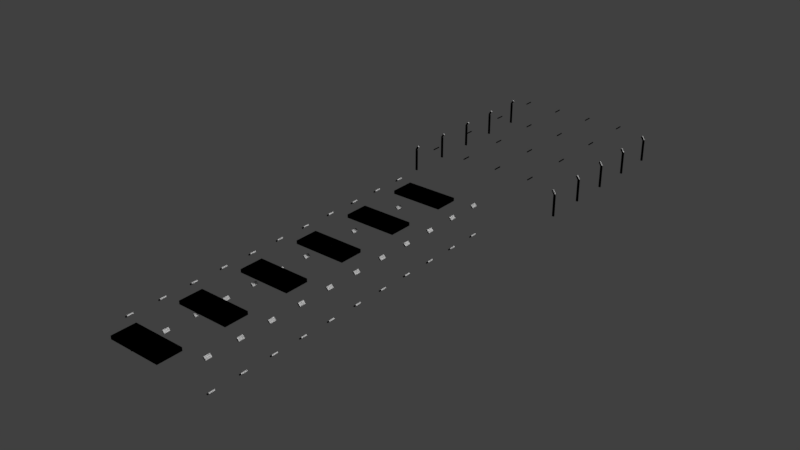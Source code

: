 # Source: LightsOfGarage.blend  (saved by Blender 2.79.0; exported with 4.5.12 LTS)
import bpy
from mathutils import Matrix  # noqa: F401  (used for matrix-valued properties, if any)

bpy.ops.wm.read_factory_settings(use_empty=True)
scene = bpy.context.scene
scene.name = 'Scene'

# ---- collections
col_collection_1 = bpy.data.collections.new('Collection 1'); scene.collection.children.link(col_collection_1)

# ---- world
world_world = bpy.data.worlds.new('World'); scene.world = world_world
world_world.color = (0.05088, 0.05088, 0.05088)
world_world.use_sun_shadow = False
world_world.sun_shadow_jitter_overblur = 0.0
world_world.cycles.sampling_method = 'MANUAL'

# ---- meshes
me_cube_013 = bpy.data.meshes.new('Cube.013')
me_cube_013.from_pydata([(-1.0, -1.0, -1.0), (-1.0, -1.0, 1.0), (-1.0, 1.0, -1.0), (-1.0, 1.0, 1.0), (1.0, -1.0, -1.0), (1.0, -1.0, 1.0), (1.0, 1.0, -1.0), (1.0, 1.0, 1.0), (-1.0, 4.5, -1.0), (-1.0, 4.5, 1.0), (-1.0, 6.5, -1.0), (-1.0, 6.5, 1.0), (1.0, 4.5, -1.0), (1.0, 4.5, 1.0), (1.0, 6.5, -1.0), (1.0, 6.5, 1.0), (-1.0, 10.0, -1.0), (-1.0, 10.0, 1.0), (-1.0, 12.0, -1.0), (-1.0, 12.0, 1.0), (1.0, 10.0, -1.0), (1.0, 10.0, 1.0), (1.0, 12.0, -1.0), (1.0, 12.0, 1.0), (-1.0, 15.5, -1.0), (-1.0, 15.5, 1.0), (-1.0, 17.5, -1.0), (-1.0, 17.5, 1.0), (1.0, 15.5, -1.0), (1.0, 15.5, 1.0), (1.0, 17.5, -1.0), (1.0, 17.5, 1.0), (-1.0, 21.0, -1.0), (-1.0, 21.0, 1.0), (-1.0, 23.0, -1.0), (-1.0, 23.0, 1.0), (1.0, 21.0, -1.0), (1.0, 21.0, 1.0), (1.0, 23.0, -1.0), (1.0, 23.0, 1.0), (-1.0, 26.5, -1.0), (-1.0, 26.5, 1.0), (-1.0, 28.5, -1.0), (-1.0, 28.5, 1.0), (1.0, 26.5, -1.0), (1.0, 26.5, 1.0), (1.0, 28.5, -1.0), (1.0, 28.5, 1.0)], [], [(0, 1, 3, 2), (2, 3, 7, 6), (6, 7, 5, 4), (4, 5, 1, 0), (2, 6, 4, 0), (7, 3, 1, 5), (8, 9, 11, 10), (10, 11, 15, 14), (14, 15, 13, 12), (12, 13, 9, 8), (10, 14, 12, 8), (15, 11, 9, 13), (16, 17, 19, 18), (18, 19, 23, 22), (22, 23, 21, 20), (20, 21, 17, 16), (18, 22, 20, 16), (23, 19, 17, 21), (24, 25, 27, 26), (26, 27, 31, 30), (30, 31, 29, 28), (28, 29, 25, 24), (26, 30, 28, 24), (31, 27, 25, 29), (32, 33, 35, 34), (34, 35, 39, 38), (38, 39, 37, 36), (36, 37, 33, 32), (34, 38, 36, 32), (39, 35, 33, 37), (40, 41, 43, 42), (42, 43, 47, 46), (46, 47, 45, 44), (44, 45, 41, 40), (42, 46, 44, 40), (47, 43, 41, 45)])
me_cube_013.use_remesh_preserve_volume = False
me_cube_013.use_remesh_preserve_attributes = False
me_cube_013.use_mirror_vertex_groups = False
me_cube_013.update()
me_cube_017 = bpy.data.meshes.new('Cube.017')
me_cube_017.from_pydata([(-1.0, -1.0, -1.0), (-1.0, -1.0, 1.0), (-1.0, 1.0, -1.0), (-1.0, 1.0, 1.0), (1.0, -1.0, -1.0), (1.0, -1.0, 1.0), (1.0, 1.0, -1.0), (1.0, 1.0, 1.0), (-1.0, 9.5, -1.0), (-1.0, 9.5, 1.0), (-1.0, 11.5, -1.0), (-1.0, 11.5, 1.0), (1.0, 9.5, -1.0), (1.0, 9.5, 1.0), (1.0, 11.5, -1.0), (1.0, 11.5, 1.0), (-1.0, 20.0, -1.0), (-1.0, 20.0, 1.0), (-1.0, 22.0, -1.0), (-1.0, 22.0, 1.0), (1.0, 20.0, -1.0), (1.0, 20.0, 1.0), (1.0, 22.0, -1.0), (1.0, 22.0, 1.0), (-1.0, 30.5, -1.0), (-1.0, 30.5, 1.0), (-1.0, 32.5, -1.0), (-1.0, 32.5, 1.0), (1.0, 30.5, -1.0), (1.0, 30.5, 1.0), (1.0, 32.5, -1.0), (1.0, 32.5, 1.0), (-1.0, 41.0, -1.0), (-1.0, 41.0, 1.0), (-1.0, 43.0, -1.0), (-1.0, 43.0, 1.0), (1.0, 41.0, -1.0), (1.0, 41.0, 1.0), (1.0, 43.0, -1.0), (1.0, 43.0, 1.0), (-1.0, 51.5, -1.0), (-1.0, 51.5, 1.0), (-1.0, 53.5, -1.0), (-1.0, 53.5, 1.0), (1.0, 51.5, -1.0), (1.0, 51.5, 1.0), (1.0, 53.5, -1.0), (1.0, 53.5, 1.0), (-1.0, 62.0, -1.0), (-1.0, 62.0, 1.0), (-1.0, 64.0, -1.0), (-1.0, 64.0, 1.0), (1.0, 62.0, -1.0), (1.0, 62.0, 1.0), (1.0, 64.0, -1.0), (1.0, 64.0, 1.0), (-1.0, 72.5, -1.0), (-1.0, 72.5, 1.0), (-1.0, 74.5, -1.0), (-1.0, 74.5, 1.0), (1.0, 72.5, -1.0), (1.0, 72.5, 1.0), (1.0, 74.5, -1.0), (1.0, 74.5, 1.0), (-1.0, 83.0, -1.0), (-1.0, 83.0, 1.0), (-1.0, 85.0, -1.0), (-1.0, 85.0, 1.0), (1.0, 83.0, -1.0), (1.0, 83.0, 1.0), (1.0, 85.0, -1.0), (1.0, 85.0, 1.0), (-1.0, 93.5, -1.0), (-1.0, 93.5, 1.0), (-1.0, 95.5, -1.0), (-1.0, 95.5, 1.0), (1.0, 93.5, -1.0), (1.0, 93.5, 1.0), (1.0, 95.5, -1.0), (1.0, 95.5, 1.0), (-1.0, 104.0, -1.0), (-1.0, 104.0, 1.0), (-1.0, 106.0, -1.0), (-1.0, 106.0, 1.0), (1.0, 104.0, -1.0), (1.0, 104.0, 1.0), (1.0, 106.0, -1.0), (1.0, 106.0, 1.0), (1.0, -1.0, -1.0), (1.0, -1.0, 1.0), (1.0, 1.0, -1.0), (1.0, 1.0, 1.0), (-1.0, -1.0, -1.0), (-1.0, -1.0, 1.0), (-1.0, 1.0, -1.0), (-1.0, 1.0, 1.0), (1.0, 9.5, -1.0), (1.0, 9.5, 1.0), (1.0, 11.5, -1.0), (1.0, 11.5, 1.0), (-1.0, 9.5, -1.0), (-1.0, 9.5, 1.0), (-1.0, 11.5, -1.0), (-1.0, 11.5, 1.0), (1.0, 20.0, -1.0), (1.0, 20.0, 1.0), (1.0, 22.0, -1.0), (1.0, 22.0, 1.0), (-1.0, 20.0, -1.0), (-1.0, 20.0, 1.0), (-1.0, 22.0, -1.0), (-1.0, 22.0, 1.0), (1.0, 30.5, -1.0), (1.0, 30.5, 1.0), (1.0, 32.5, -1.0), (1.0, 32.5, 1.0), (-1.0, 30.5, -1.0), (-1.0, 30.5, 1.0), (-1.0, 32.5, -1.0), (-1.0, 32.5, 1.0), (1.0, 41.0, -1.0), (1.0, 41.0, 1.0), (1.0, 43.0, -1.0), (1.0, 43.0, 1.0), (-1.0, 41.0, -1.0), (-1.0, 41.0, 1.0), (-1.0, 43.0, -1.0), (-1.0, 43.0, 1.0), (1.0, 51.5, -1.0), (1.0, 51.5, 1.0), (1.0, 53.5, -1.0), (1.0, 53.5, 1.0), (-1.0, 51.5, -1.0), (-1.0, 51.5, 1.0), (-1.0, 53.5, -1.0), (-1.0, 53.5, 1.0), (1.0, 62.0, -1.0), (1.0, 62.0, 1.0), (1.0, 64.0, -1.0), (1.0, 64.0, 1.0), (-1.0, 62.0, -1.0), (-1.0, 62.0, 1.0), (-1.0, 64.0, -1.0), (-1.0, 64.0, 1.0), (1.0, 72.5, -1.0), (1.0, 72.5, 1.0), (1.0, 74.5, -1.0), (1.0, 74.5, 1.0), (-1.0, 72.5, -1.0), (-1.0, 72.5, 1.0), (-1.0, 74.5, -1.0), (-1.0, 74.5, 1.0), (1.0, 83.0, -1.0), (1.0, 83.0, 1.0), (1.0, 85.0, -1.0), (1.0, 85.0, 1.0), (-1.0, 83.0, -1.0), (-1.0, 83.0, 1.0), (-1.0, 85.0, -1.0), (-1.0, 85.0, 1.0), (1.0, 93.5, -1.0), (1.0, 93.5, 1.0), (1.0, 95.5, -1.0), (1.0, 95.5, 1.0), (-1.0, 93.5, -1.0), (-1.0, 93.5, 1.0), (-1.0, 95.5, -1.0), (-1.0, 95.5, 1.0), (1.0, 104.0, -1.0), (1.0, 104.0, 1.0), (1.0, 106.0, -1.0), (1.0, 106.0, 1.0), (-1.0, 104.0, -1.0), (-1.0, 104.0, 1.0), (-1.0, 106.0, -1.0), (-1.0, 106.0, 1.0)], [], [(0, 1, 3, 2), (2, 3, 7, 6), (6, 7, 5, 4), (4, 5, 1, 0), (2, 6, 4, 0), (7, 3, 1, 5), (8, 9, 11, 10), (10, 11, 15, 14), (14, 15, 13, 12), (12, 13, 9, 8), (10, 14, 12, 8), (15, 11, 9, 13), (16, 17, 19, 18), (18, 19, 23, 22), (22, 23, 21, 20), (20, 21, 17, 16), (18, 22, 20, 16), (23, 19, 17, 21), (24, 25, 27, 26), (26, 27, 31, 30), (30, 31, 29, 28), (28, 29, 25, 24), (26, 30, 28, 24), (31, 27, 25, 29), (32, 33, 35, 34), (34, 35, 39, 38), (38, 39, 37, 36), (36, 37, 33, 32), (34, 38, 36, 32), (39, 35, 33, 37), (40, 41, 43, 42), (42, 43, 47, 46), (46, 47, 45, 44), (44, 45, 41, 40), (42, 46, 44, 40), (47, 43, 41, 45), (48, 49, 51, 50), (50, 51, 55, 54), (54, 55, 53, 52), (52, 53, 49, 48), (50, 54, 52, 48), (55, 51, 49, 53), (56, 57, 59, 58), (58, 59, 63, 62), (62, 63, 61, 60), (60, 61, 57, 56), (58, 62, 60, 56), (63, 59, 57, 61), (64, 65, 67, 66), (66, 67, 71, 70), (70, 71, 69, 68), (68, 69, 65, 64), (66, 70, 68, 64), (71, 67, 65, 69), (72, 73, 75, 74), (74, 75, 79, 78), (78, 79, 77, 76), (76, 77, 73, 72), (74, 78, 76, 72), (79, 75, 73, 77), (80, 81, 83, 82), (82, 83, 87, 86), (86, 87, 85, 84), (84, 85, 81, 80), (82, 86, 84, 80), (87, 83, 81, 85), (88, 90, 91, 89), (90, 94, 95, 91), (94, 92, 93, 95), (92, 88, 89, 93), (90, 88, 92, 94), (95, 93, 89, 91), (96, 98, 99, 97), (98, 102, 103, 99), (102, 100, 101, 103), (100, 96, 97, 101), (98, 96, 100, 102), (103, 101, 97, 99), (104, 106, 107, 105), (106, 110, 111, 107), (110, 108, 109, 111), (108, 104, 105, 109), (106, 104, 108, 110), (111, 109, 105, 107), (112, 114, 115, 113), (114, 118, 119, 115), (118, 116, 117, 119), (116, 112, 113, 117), (114, 112, 116, 118), (119, 117, 113, 115), (120, 122, 123, 121), (122, 126, 127, 123), (126, 124, 125, 127), (124, 120, 121, 125), (122, 120, 124, 126), (127, 125, 121, 123), (128, 130, 131, 129), (130, 134, 135, 131), (134, 132, 133, 135), (132, 128, 129, 133), (130, 128, 132, 134), (135, 133, 129, 131), (136, 138, 139, 137), (138, 142, 143, 139), (142, 140, 141, 143), (140, 136, 137, 141), (138, 136, 140, 142), (143, 141, 137, 139), (144, 146, 147, 145), (146, 150, 151, 147), (150, 148, 149, 151), (148, 144, 145, 149), (146, 144, 148, 150), (151, 149, 145, 147), (152, 154, 155, 153), (154, 158, 159, 155), (158, 156, 157, 159), (156, 152, 153, 157), (154, 152, 156, 158), (159, 157, 153, 155), (160, 162, 163, 161), (162, 166, 167, 163), (166, 164, 165, 167), (164, 160, 161, 165), (162, 160, 164, 166), (167, 165, 161, 163), (168, 170, 171, 169), (170, 174, 175, 171), (174, 172, 173, 175), (172, 168, 169, 173), (170, 168, 172, 174), (175, 173, 169, 171)])
me_cube_017.use_remesh_preserve_volume = False
me_cube_017.use_remesh_preserve_attributes = False
me_cube_017.use_mirror_vertex_groups = False
me_cube_017.update()
me_cube_018 = bpy.data.meshes.new('Cube.018')
me_cube_018.from_pydata([(-1.0, -1.0, -1.0), (-1.0, -1.0, 1.0), (-1.0, 1.0, -1.0), (-1.0, 1.0, 1.0), (1.0, -1.0, -1.0), (1.0, -1.0, 1.0), (1.0, 1.0, -1.0), (1.0, 1.0, 1.0), (-1.0, 9.5, -1.0), (-1.0, 9.5, 1.0), (-1.0, 11.5, -1.0), (-1.0, 11.5, 1.0), (1.0, 9.5, -1.0), (1.0, 9.5, 1.0), (1.0, 11.5, -1.0), (1.0, 11.5, 1.0), (-1.0, 20.0, -1.0), (-1.0, 20.0, 1.0), (-1.0, 22.0, -1.0), (-1.0, 22.0, 1.0), (1.0, 20.0, -1.0), (1.0, 20.0, 1.0), (1.0, 22.0, -1.0), (1.0, 22.0, 1.0), (-1.0, 30.5, -1.0), (-1.0, 30.5, 1.0), (-1.0, 32.5, -1.0), (-1.0, 32.5, 1.0), (1.0, 30.5, -1.0), (1.0, 30.5, 1.0), (1.0, 32.5, -1.0), (1.0, 32.5, 1.0), (-1.0, 41.0, -1.0), (-1.0, 41.0, 1.0), (-1.0, 43.0, -1.0), (-1.0, 43.0, 1.0), (1.0, 41.0, -1.0), (1.0, 41.0, 1.0), (1.0, 43.0, -1.0), (1.0, 43.0, 1.0), (-1.0, 51.5, -1.0), (-1.0, 51.5, 1.0), (-1.0, 53.5, -1.0), (-1.0, 53.5, 1.0), (1.0, 51.5, -1.0), (1.0, 51.5, 1.0), (1.0, 53.5, -1.0), (1.0, 53.5, 1.0), (-1.0, 62.0, -1.0), (-1.0, 62.0, 1.0), (-1.0, 64.0, -1.0), (-1.0, 64.0, 1.0), (1.0, 62.0, -1.0), (1.0, 62.0, 1.0), (1.0, 64.0, -1.0), (1.0, 64.0, 1.0), (-1.0, 72.5, -1.0), (-1.0, 72.5, 1.0), (-1.0, 74.5, -1.0), (-1.0, 74.5, 1.0), (1.0, 72.5, -1.0), (1.0, 72.5, 1.0), (1.0, 74.5, -1.0), (1.0, 74.5, 1.0), (-1.0, 83.0, -1.0), (-1.0, 83.0, 1.0), (-1.0, 85.0, -1.0), (-1.0, 85.0, 1.0), (1.0, 83.0, -1.0), (1.0, 83.0, 1.0), (1.0, 85.0, -1.0), (1.0, 85.0, 1.0), (-1.0, 93.5, -1.0), (-1.0, 93.5, 1.0), (-1.0, 95.5, -1.0), (-1.0, 95.5, 1.0), (1.0, 93.5, -1.0), (1.0, 93.5, 1.0), (1.0, 95.5, -1.0), (1.0, 95.5, 1.0), (-1.0, 104.0, -1.0), (-1.0, 104.0, 1.0), (-1.0, 106.0, -1.0), (-1.0, 106.0, 1.0), (1.0, 104.0, -1.0), (1.0, 104.0, 1.0), (1.0, 106.0, -1.0), (1.0, 106.0, 1.0), (1.0, -1.0, -1.0), (1.0, -1.0, 1.0), (1.0, 1.0, -1.0), (1.0, 1.0, 1.0), (-1.0, -1.0, -1.0), (-1.0, -1.0, 1.0), (-1.0, 1.0, -1.0), (-1.0, 1.0, 1.0), (1.0, 9.5, -1.0), (1.0, 9.5, 1.0), (1.0, 11.5, -1.0), (1.0, 11.5, 1.0), (-1.0, 9.5, -1.0), (-1.0, 9.5, 1.0), (-1.0, 11.5, -1.0), (-1.0, 11.5, 1.0), (1.0, 20.0, -1.0), (1.0, 20.0, 1.0), (1.0, 22.0, -1.0), (1.0, 22.0, 1.0), (-1.0, 20.0, -1.0), (-1.0, 20.0, 1.0), (-1.0, 22.0, -1.0), (-1.0, 22.0, 1.0), (1.0, 30.5, -1.0), (1.0, 30.5, 1.0), (1.0, 32.5, -1.0), (1.0, 32.5, 1.0), (-1.0, 30.5, -1.0), (-1.0, 30.5, 1.0), (-1.0, 32.5, -1.0), (-1.0, 32.5, 1.0), (1.0, 41.0, -1.0), (1.0, 41.0, 1.0), (1.0, 43.0, -1.0), (1.0, 43.0, 1.0), (-1.0, 41.0, -1.0), (-1.0, 41.0, 1.0), (-1.0, 43.0, -1.0), (-1.0, 43.0, 1.0), (1.0, 51.5, -1.0), (1.0, 51.5, 1.0), (1.0, 53.5, -1.0), (1.0, 53.5, 1.0), (-1.0, 51.5, -1.0), (-1.0, 51.5, 1.0), (-1.0, 53.5, -1.0), (-1.0, 53.5, 1.0), (1.0, 62.0, -1.0), (1.0, 62.0, 1.0), (1.0, 64.0, -1.0), (1.0, 64.0, 1.0), (-1.0, 62.0, -1.0), (-1.0, 62.0, 1.0), (-1.0, 64.0, -1.0), (-1.0, 64.0, 1.0), (1.0, 72.5, -1.0), (1.0, 72.5, 1.0), (1.0, 74.5, -1.0), (1.0, 74.5, 1.0), (-1.0, 72.5, -1.0), (-1.0, 72.5, 1.0), (-1.0, 74.5, -1.0), (-1.0, 74.5, 1.0), (1.0, 83.0, -1.0), (1.0, 83.0, 1.0), (1.0, 85.0, -1.0), (1.0, 85.0, 1.0), (-1.0, 83.0, -1.0), (-1.0, 83.0, 1.0), (-1.0, 85.0, -1.0), (-1.0, 85.0, 1.0), (1.0, 93.5, -1.0), (1.0, 93.5, 1.0), (1.0, 95.5, -1.0), (1.0, 95.5, 1.0), (-1.0, 93.5, -1.0), (-1.0, 93.5, 1.0), (-1.0, 95.5, -1.0), (-1.0, 95.5, 1.0), (1.0, 104.0, -1.0), (1.0, 104.0, 1.0), (1.0, 106.0, -1.0), (1.0, 106.0, 1.0), (-1.0, 104.0, -1.0), (-1.0, 104.0, 1.0), (-1.0, 106.0, -1.0), (-1.0, 106.0, 1.0)], [], [(0, 1, 3, 2), (2, 3, 7, 6), (6, 7, 5, 4), (4, 5, 1, 0), (2, 6, 4, 0), (7, 3, 1, 5), (8, 9, 11, 10), (10, 11, 15, 14), (14, 15, 13, 12), (12, 13, 9, 8), (10, 14, 12, 8), (15, 11, 9, 13), (16, 17, 19, 18), (18, 19, 23, 22), (22, 23, 21, 20), (20, 21, 17, 16), (18, 22, 20, 16), (23, 19, 17, 21), (24, 25, 27, 26), (26, 27, 31, 30), (30, 31, 29, 28), (28, 29, 25, 24), (26, 30, 28, 24), (31, 27, 25, 29), (32, 33, 35, 34), (34, 35, 39, 38), (38, 39, 37, 36), (36, 37, 33, 32), (34, 38, 36, 32), (39, 35, 33, 37), (40, 41, 43, 42), (42, 43, 47, 46), (46, 47, 45, 44), (44, 45, 41, 40), (42, 46, 44, 40), (47, 43, 41, 45), (48, 49, 51, 50), (50, 51, 55, 54), (54, 55, 53, 52), (52, 53, 49, 48), (50, 54, 52, 48), (55, 51, 49, 53), (56, 57, 59, 58), (58, 59, 63, 62), (62, 63, 61, 60), (60, 61, 57, 56), (58, 62, 60, 56), (63, 59, 57, 61), (64, 65, 67, 66), (66, 67, 71, 70), (70, 71, 69, 68), (68, 69, 65, 64), (66, 70, 68, 64), (71, 67, 65, 69), (72, 73, 75, 74), (74, 75, 79, 78), (78, 79, 77, 76), (76, 77, 73, 72), (74, 78, 76, 72), (79, 75, 73, 77), (80, 81, 83, 82), (82, 83, 87, 86), (86, 87, 85, 84), (84, 85, 81, 80), (82, 86, 84, 80), (87, 83, 81, 85), (88, 90, 91, 89), (90, 94, 95, 91), (94, 92, 93, 95), (92, 88, 89, 93), (90, 88, 92, 94), (95, 93, 89, 91), (96, 98, 99, 97), (98, 102, 103, 99), (102, 100, 101, 103), (100, 96, 97, 101), (98, 96, 100, 102), (103, 101, 97, 99), (104, 106, 107, 105), (106, 110, 111, 107), (110, 108, 109, 111), (108, 104, 105, 109), (106, 104, 108, 110), (111, 109, 105, 107), (112, 114, 115, 113), (114, 118, 119, 115), (118, 116, 117, 119), (116, 112, 113, 117), (114, 112, 116, 118), (119, 117, 113, 115), (120, 122, 123, 121), (122, 126, 127, 123), (126, 124, 125, 127), (124, 120, 121, 125), (122, 120, 124, 126), (127, 125, 121, 123), (128, 130, 131, 129), (130, 134, 135, 131), (134, 132, 133, 135), (132, 128, 129, 133), (130, 128, 132, 134), (135, 133, 129, 131), (136, 138, 139, 137), (138, 142, 143, 139), (142, 140, 141, 143), (140, 136, 137, 141), (138, 136, 140, 142), (143, 141, 137, 139), (144, 146, 147, 145), (146, 150, 151, 147), (150, 148, 149, 151), (148, 144, 145, 149), (146, 144, 148, 150), (151, 149, 145, 147), (152, 154, 155, 153), (154, 158, 159, 155), (158, 156, 157, 159), (156, 152, 153, 157), (154, 152, 156, 158), (159, 157, 153, 155), (160, 162, 163, 161), (162, 166, 167, 163), (166, 164, 165, 167), (164, 160, 161, 165), (162, 160, 164, 166), (167, 165, 161, 163), (168, 170, 171, 169), (170, 174, 175, 171), (174, 172, 173, 175), (172, 168, 169, 173), (170, 168, 172, 174), (175, 173, 169, 171)])
me_cube_018.use_remesh_preserve_volume = False
me_cube_018.use_remesh_preserve_attributes = False
me_cube_018.use_mirror_vertex_groups = False
me_cube_018.update()
me_cube_019 = bpy.data.meshes.new('Cube.019')
me_cube_019.from_pydata([(-1.0, -1.0, -1.0), (-1.0, -1.0, 1.0), (-1.0, 1.0, -1.0), (-1.0, 1.0, 1.0), (1.0, -1.0, -1.0), (1.0, -1.0, 1.0), (1.0, 1.0, -1.0), (1.0, 1.0, 1.0), (-1.0, 9.5, -1.0), (-1.0, 9.5, 1.0), (-1.0, 11.5, -1.0), (-1.0, 11.5, 1.0), (1.0, 9.5, -1.0), (1.0, 9.5, 1.0), (1.0, 11.5, -1.0), (1.0, 11.5, 1.0), (-1.0, 20.0, -1.0), (-1.0, 20.0, 1.0), (-1.0, 22.0, -1.0), (-1.0, 22.0, 1.0), (1.0, 20.0, -1.0), (1.0, 20.0, 1.0), (1.0, 22.0, -1.0), (1.0, 22.0, 1.0), (-1.0, 30.5, -1.0), (-1.0, 30.5, 1.0), (-1.0, 32.5, -1.0), (-1.0, 32.5, 1.0), (1.0, 30.5, -1.0), (1.0, 30.5, 1.0), (1.0, 32.5, -1.0), (1.0, 32.5, 1.0), (-1.0, 41.0, -1.0), (-1.0, 41.0, 1.0), (-1.0, 43.0, -1.0), (-1.0, 43.0, 1.0), (1.0, 41.0, -1.0), (1.0, 41.0, 1.0), (1.0, 43.0, -1.0), (1.0, 43.0, 1.0), (-1.0, 51.5, -1.0), (-1.0, 51.5, 1.0), (-1.0, 53.5, -1.0), (-1.0, 53.5, 1.0), (1.0, 51.5, -1.0), (1.0, 51.5, 1.0), (1.0, 53.5, -1.0), (1.0, 53.5, 1.0), (-1.0, 62.0, -1.0), (-1.0, 62.0, 1.0), (-1.0, 64.0, -1.0), (-1.0, 64.0, 1.0), (1.0, 62.0, -1.0), (1.0, 62.0, 1.0), (1.0, 64.0, -1.0), (1.0, 64.0, 1.0), (-1.0, 72.5, -1.0), (-1.0, 72.5, 1.0), (-1.0, 74.5, -1.0), (-1.0, 74.5, 1.0), (1.0, 72.5, -1.0), (1.0, 72.5, 1.0), (1.0, 74.5, -1.0), (1.0, 74.5, 1.0), (-1.0, 83.0, -1.0), (-1.0, 83.0, 1.0), (-1.0, 85.0, -1.0), (-1.0, 85.0, 1.0), (1.0, 83.0, -1.0), (1.0, 83.0, 1.0), (1.0, 85.0, -1.0), (1.0, 85.0, 1.0), (-1.0, 93.5, -1.0), (-1.0, 93.5, 1.0), (-1.0, 95.5, -1.0), (-1.0, 95.5, 1.0), (1.0, 93.5, -1.0), (1.0, 93.5, 1.0), (1.0, 95.5, -1.0), (1.0, 95.5, 1.0), (-1.0, 104.0, -1.0), (-1.0, 104.0, 1.0), (-1.0, 106.0, -1.0), (-1.0, 106.0, 1.0), (1.0, 104.0, -1.0), (1.0, 104.0, 1.0), (1.0, 106.0, -1.0), (1.0, 106.0, 1.0), (1.0, -1.0, -1.0), (1.0, -1.0, 1.0), (1.0, 1.0, -1.0), (1.0, 1.0, 1.0), (-1.0, -1.0, -1.0), (-1.0, -1.0, 1.0), (-1.0, 1.0, -1.0), (-1.0, 1.0, 1.0), (1.0, 9.5, -1.0), (1.0, 9.5, 1.0), (1.0, 11.5, -1.0), (1.0, 11.5, 1.0), (-1.0, 9.5, -1.0), (-1.0, 9.5, 1.0), (-1.0, 11.5, -1.0), (-1.0, 11.5, 1.0), (1.0, 20.0, -1.0), (1.0, 20.0, 1.0), (1.0, 22.0, -1.0), (1.0, 22.0, 1.0), (-1.0, 20.0, -1.0), (-1.0, 20.0, 1.0), (-1.0, 22.0, -1.0), (-1.0, 22.0, 1.0), (1.0, 30.5, -1.0), (1.0, 30.5, 1.0), (1.0, 32.5, -1.0), (1.0, 32.5, 1.0), (-1.0, 30.5, -1.0), (-1.0, 30.5, 1.0), (-1.0, 32.5, -1.0), (-1.0, 32.5, 1.0), (1.0, 41.0, -1.0), (1.0, 41.0, 1.0), (1.0, 43.0, -1.0), (1.0, 43.0, 1.0), (-1.0, 41.0, -1.0), (-1.0, 41.0, 1.0), (-1.0, 43.0, -1.0), (-1.0, 43.0, 1.0), (1.0, 51.5, -1.0), (1.0, 51.5, 1.0), (1.0, 53.5, -1.0), (1.0, 53.5, 1.0), (-1.0, 51.5, -1.0), (-1.0, 51.5, 1.0), (-1.0, 53.5, -1.0), (-1.0, 53.5, 1.0), (1.0, 62.0, -1.0), (1.0, 62.0, 1.0), (1.0, 64.0, -1.0), (1.0, 64.0, 1.0), (-1.0, 62.0, -1.0), (-1.0, 62.0, 1.0), (-1.0, 64.0, -1.0), (-1.0, 64.0, 1.0), (1.0, 72.5, -1.0), (1.0, 72.5, 1.0), (1.0, 74.5, -1.0), (1.0, 74.5, 1.0), (-1.0, 72.5, -1.0), (-1.0, 72.5, 1.0), (-1.0, 74.5, -1.0), (-1.0, 74.5, 1.0), (1.0, 83.0, -1.0), (1.0, 83.0, 1.0), (1.0, 85.0, -1.0), (1.0, 85.0, 1.0), (-1.0, 83.0, -1.0), (-1.0, 83.0, 1.0), (-1.0, 85.0, -1.0), (-1.0, 85.0, 1.0), (1.0, 93.5, -1.0), (1.0, 93.5, 1.0), (1.0, 95.5, -1.0), (1.0, 95.5, 1.0), (-1.0, 93.5, -1.0), (-1.0, 93.5, 1.0), (-1.0, 95.5, -1.0), (-1.0, 95.5, 1.0), (1.0, 104.0, -1.0), (1.0, 104.0, 1.0), (1.0, 106.0, -1.0), (1.0, 106.0, 1.0), (-1.0, 104.0, -1.0), (-1.0, 104.0, 1.0), (-1.0, 106.0, -1.0), (-1.0, 106.0, 1.0)], [], [(0, 1, 3, 2), (2, 3, 7, 6), (6, 7, 5, 4), (4, 5, 1, 0), (2, 6, 4, 0), (7, 3, 1, 5), (8, 9, 11, 10), (10, 11, 15, 14), (14, 15, 13, 12), (12, 13, 9, 8), (10, 14, 12, 8), (15, 11, 9, 13), (16, 17, 19, 18), (18, 19, 23, 22), (22, 23, 21, 20), (20, 21, 17, 16), (18, 22, 20, 16), (23, 19, 17, 21), (24, 25, 27, 26), (26, 27, 31, 30), (30, 31, 29, 28), (28, 29, 25, 24), (26, 30, 28, 24), (31, 27, 25, 29), (32, 33, 35, 34), (34, 35, 39, 38), (38, 39, 37, 36), (36, 37, 33, 32), (34, 38, 36, 32), (39, 35, 33, 37), (40, 41, 43, 42), (42, 43, 47, 46), (46, 47, 45, 44), (44, 45, 41, 40), (42, 46, 44, 40), (47, 43, 41, 45), (48, 49, 51, 50), (50, 51, 55, 54), (54, 55, 53, 52), (52, 53, 49, 48), (50, 54, 52, 48), (55, 51, 49, 53), (56, 57, 59, 58), (58, 59, 63, 62), (62, 63, 61, 60), (60, 61, 57, 56), (58, 62, 60, 56), (63, 59, 57, 61), (64, 65, 67, 66), (66, 67, 71, 70), (70, 71, 69, 68), (68, 69, 65, 64), (66, 70, 68, 64), (71, 67, 65, 69), (72, 73, 75, 74), (74, 75, 79, 78), (78, 79, 77, 76), (76, 77, 73, 72), (74, 78, 76, 72), (79, 75, 73, 77), (80, 81, 83, 82), (82, 83, 87, 86), (86, 87, 85, 84), (84, 85, 81, 80), (82, 86, 84, 80), (87, 83, 81, 85), (88, 90, 91, 89), (90, 94, 95, 91), (94, 92, 93, 95), (92, 88, 89, 93), (90, 88, 92, 94), (95, 93, 89, 91), (96, 98, 99, 97), (98, 102, 103, 99), (102, 100, 101, 103), (100, 96, 97, 101), (98, 96, 100, 102), (103, 101, 97, 99), (104, 106, 107, 105), (106, 110, 111, 107), (110, 108, 109, 111), (108, 104, 105, 109), (106, 104, 108, 110), (111, 109, 105, 107), (112, 114, 115, 113), (114, 118, 119, 115), (118, 116, 117, 119), (116, 112, 113, 117), (114, 112, 116, 118), (119, 117, 113, 115), (120, 122, 123, 121), (122, 126, 127, 123), (126, 124, 125, 127), (124, 120, 121, 125), (122, 120, 124, 126), (127, 125, 121, 123), (128, 130, 131, 129), (130, 134, 135, 131), (134, 132, 133, 135), (132, 128, 129, 133), (130, 128, 132, 134), (135, 133, 129, 131), (136, 138, 139, 137), (138, 142, 143, 139), (142, 140, 141, 143), (140, 136, 137, 141), (138, 136, 140, 142), (143, 141, 137, 139), (144, 146, 147, 145), (146, 150, 151, 147), (150, 148, 149, 151), (148, 144, 145, 149), (146, 144, 148, 150), (151, 149, 145, 147), (152, 154, 155, 153), (154, 158, 159, 155), (158, 156, 157, 159), (156, 152, 153, 157), (154, 152, 156, 158), (159, 157, 153, 155), (160, 162, 163, 161), (162, 166, 167, 163), (166, 164, 165, 167), (164, 160, 161, 165), (162, 160, 164, 166), (167, 165, 161, 163), (168, 170, 171, 169), (170, 174, 175, 171), (174, 172, 173, 175), (172, 168, 169, 173), (170, 168, 172, 174), (175, 173, 169, 171)])
me_cube_019.use_remesh_preserve_volume = False
me_cube_019.use_remesh_preserve_attributes = False
me_cube_019.use_mirror_vertex_groups = False
me_cube_019.update()
me_cube_008 = bpy.data.meshes.new('Cube.008')
me_cube_008.from_pydata([(-105.6, -16.54, -1.008), (-105.6, -16.54, 0.9917), (-105.6, -15.15, -1.008), (-105.6, -15.15, 0.9917), (-104.4, -16.54, -1.008), (-104.4, -16.54, 0.9917), (-104.4, -15.15, -1.008), (-104.4, -15.15, 0.9917), (-34.37, -16.54, -1.008), (-34.37, -16.54, 0.9917), (-34.37, -15.15, -1.008), (-34.37, -15.15, 0.9917), (-33.24, -16.54, -1.008), (-33.24, -16.54, 0.9917), (-33.24, -15.15, -1.008), (-33.24, -15.15, 0.9917), (36.81, -16.54, -1.008), (36.81, -16.54, 0.9917), (36.81, -15.15, -1.008), (36.81, -15.15, 0.9917), (37.95, -16.54, -1.008), (37.95, -16.54, 0.9917), (37.95, -15.15, -1.008), (37.95, -15.15, 0.9917), (108.0, -16.54, -1.008), (108.0, -16.54, 0.9917), (108.0, -15.15, -1.008), (108.0, -15.15, 0.9917), (109.1, -16.54, -1.008), (109.1, -16.54, 0.9917), (109.1, -15.15, -1.008), (109.1, -15.15, 0.9917), (-105.6, -7.392, -1.008), (-105.6, -7.392, 0.9917), (-105.6, -6.007, -1.008), (-105.6, -6.007, 0.9917), (-104.4, -7.392, -1.008), (-104.4, -7.392, 0.9917), (-104.4, -6.007, -1.008), (-104.4, -6.007, 0.9917), (-34.37, -7.392, -1.008), (-34.37, -7.392, 0.9917), (-34.37, -6.007, -1.008), (-34.37, -6.007, 0.9917), (-33.24, -7.392, -1.008), (-33.24, -7.392, 0.9917), (-33.24, -6.007, -1.008), (-33.24, -6.007, 0.9917), (36.81, -7.392, -1.008), (36.81, -7.392, 0.9917), (36.81, -6.007, -1.008), (36.81, -6.007, 0.9917), (37.95, -7.392, -1.008), (37.95, -7.392, 0.9917), (37.95, -6.007, -1.008), (37.95, -6.007, 0.9917), (108.0, -7.392, -1.008), (108.0, -7.392, 0.9917), (108.0, -6.007, -1.008), (108.0, -6.007, 0.9917), (109.1, -7.392, -1.008), (109.1, -7.392, 0.9917), (109.1, -6.007, -1.008), (109.1, -6.007, 0.9917), (-105.6, 1.755, -1.008), (-105.6, 1.755, 0.9917), (-105.6, 3.141, -1.008), (-105.6, 3.141, 0.9917), (-104.4, 1.755, -1.008), (-104.4, 1.755, 0.9917), (-104.4, 3.141, -1.008), (-104.4, 3.141, 0.9917), (-34.37, 1.755, -1.008), (-34.37, 1.755, 0.9917), (-34.37, 3.141, -1.008), (-34.37, 3.141, 0.9917), (-33.24, 1.755, -1.008), (-33.24, 1.755, 0.9917), (-33.24, 3.141, -1.008), (-33.24, 3.141, 0.9917), (36.81, 1.755, -1.008), (36.81, 1.755, 0.9917), (36.81, 3.141, -1.008), (36.81, 3.141, 0.9917), (37.95, 1.755, -1.008), (37.95, 1.755, 0.9917), (37.95, 3.141, -1.008), (37.95, 3.141, 0.9917), (108.0, 1.755, -1.008), (108.0, 1.755, 0.9917), (108.0, 3.141, -1.008), (108.0, 3.141, 0.9917), (109.1, 1.755, -1.008), (109.1, 1.755, 0.9917), (109.1, 3.141, -1.008), (109.1, 3.141, 0.9917), (-105.6, 10.9, -1.008), (-105.6, 10.9, 0.9917), (-105.6, 12.29, -1.008), (-105.6, 12.29, 0.9917), (-104.4, 10.9, -1.008), (-104.4, 10.9, 0.9917), (-104.4, 12.29, -1.008), (-104.4, 12.29, 0.9917), (-34.37, 10.9, -1.008), (-34.37, 10.9, 0.9917), (-34.37, 12.29, -1.008), (-34.37, 12.29, 0.9917), (-33.24, 10.9, -1.008), (-33.24, 10.9, 0.9917), (-33.24, 12.29, -1.008), (-33.24, 12.29, 0.9917), (36.81, 10.9, -1.008), (36.81, 10.9, 0.9917), (36.81, 12.29, -1.008), (36.81, 12.29, 0.9917), (37.95, 10.9, -1.008), (37.95, 10.9, 0.9917), (37.95, 12.29, -1.008), (37.95, 12.29, 0.9917), (108.0, 10.9, -1.008), (108.0, 10.9, 0.9917), (108.0, 12.29, -1.008), (108.0, 12.29, 0.9917), (109.1, 10.9, -1.008), (109.1, 10.9, 0.9917), (109.1, 12.29, -1.008), (109.1, 12.29, 0.9917)], [], [(0, 1, 3, 2), (2, 3, 7, 6), (6, 7, 5, 4), (4, 5, 1, 0), (2, 6, 4, 0), (7, 3, 1, 5), (8, 9, 11, 10), (10, 11, 15, 14), (14, 15, 13, 12), (12, 13, 9, 8), (10, 14, 12, 8), (15, 11, 9, 13), (16, 17, 19, 18), (18, 19, 23, 22), (22, 23, 21, 20), (20, 21, 17, 16), (18, 22, 20, 16), (23, 19, 17, 21), (24, 25, 27, 26), (26, 27, 31, 30), (30, 31, 29, 28), (28, 29, 25, 24), (26, 30, 28, 24), (31, 27, 25, 29), (32, 33, 35, 34), (34, 35, 39, 38), (38, 39, 37, 36), (36, 37, 33, 32), (34, 38, 36, 32), (39, 35, 33, 37), (40, 41, 43, 42), (42, 43, 47, 46), (46, 47, 45, 44), (44, 45, 41, 40), (42, 46, 44, 40), (47, 43, 41, 45), (48, 49, 51, 50), (50, 51, 55, 54), (54, 55, 53, 52), (52, 53, 49, 48), (50, 54, 52, 48), (55, 51, 49, 53), (56, 57, 59, 58), (58, 59, 63, 62), (62, 63, 61, 60), (60, 61, 57, 56), (58, 62, 60, 56), (63, 59, 57, 61), (64, 65, 67, 66), (66, 67, 71, 70), (70, 71, 69, 68), (68, 69, 65, 64), (66, 70, 68, 64), (71, 67, 65, 69), (72, 73, 75, 74), (74, 75, 79, 78), (78, 79, 77, 76), (76, 77, 73, 72), (74, 78, 76, 72), (79, 75, 73, 77), (80, 81, 83, 82), (82, 83, 87, 86), (86, 87, 85, 84), (84, 85, 81, 80), (82, 86, 84, 80), (87, 83, 81, 85), (88, 89, 91, 90), (90, 91, 95, 94), (94, 95, 93, 92), (92, 93, 89, 88), (90, 94, 92, 88), (95, 91, 89, 93), (96, 97, 99, 98), (98, 99, 103, 102), (102, 103, 101, 100), (100, 101, 97, 96), (98, 102, 100, 96), (103, 99, 97, 101), (104, 105, 107, 106), (106, 107, 111, 110), (110, 111, 109, 108), (108, 109, 105, 104), (106, 110, 108, 104), (111, 107, 105, 109), (112, 113, 115, 114), (114, 115, 119, 118), (118, 119, 117, 116), (116, 117, 113, 112), (114, 118, 116, 112), (119, 115, 113, 117), (120, 121, 123, 122), (122, 123, 127, 126), (126, 127, 125, 124), (124, 125, 121, 120), (122, 126, 124, 120), (127, 123, 121, 125)])
me_cube_008.use_remesh_preserve_volume = False
me_cube_008.use_remesh_preserve_attributes = False
me_cube_008.use_mirror_vertex_groups = False
me_cube_008.update()
me_cube_014 = bpy.data.meshes.new('Cube.014')
me_cube_014.from_pydata([(-1.0, -1.0, -1.0), (-1.0, -1.0, 1.0), (-1.0, 1.0, -1.0), (-1.0, 1.0, 1.0), (1.0, -1.0, -1.0), (1.0, -1.0, 1.0), (1.0, 1.0, -1.0), (1.0, 1.0, 1.0), (-1.0, 9.5, -1.0), (-1.0, 9.5, 1.0), (-1.0, 11.5, -1.0), (-1.0, 11.5, 1.0), (1.0, 9.5, -1.0), (1.0, 9.5, 1.0), (1.0, 11.5, -1.0), (1.0, 11.5, 1.0), (-1.0, 20.0, -1.0), (-1.0, 20.0, 1.0), (-1.0, 22.0, -1.0), (-1.0, 22.0, 1.0), (1.0, 20.0, -1.0), (1.0, 20.0, 1.0), (1.0, 22.0, -1.0), (1.0, 22.0, 1.0), (-1.0, 30.5, -1.0), (-1.0, 30.5, 1.0), (-1.0, 32.5, -1.0), (-1.0, 32.5, 1.0), (1.0, 30.5, -1.0), (1.0, 30.5, 1.0), (1.0, 32.5, -1.0), (1.0, 32.5, 1.0), (-1.0, 41.0, -1.0), (-1.0, 41.0, 1.0), (-1.0, 43.0, -1.0), (-1.0, 43.0, 1.0), (1.0, 41.0, -1.0), (1.0, 41.0, 1.0), (1.0, 43.0, -1.0), (1.0, 43.0, 1.0), (-1.0, 51.5, -1.0), (-1.0, 51.5, 1.0), (-1.0, 53.5, -1.0), (-1.0, 53.5, 1.0), (1.0, 51.5, -1.0), (1.0, 51.5, 1.0), (1.0, 53.5, -1.0), (1.0, 53.5, 1.0), (-1.0, 62.0, -1.0), (-1.0, 62.0, 1.0), (-1.0, 64.0, -1.0), (-1.0, 64.0, 1.0), (1.0, 62.0, -1.0), (1.0, 62.0, 1.0), (1.0, 64.0, -1.0), (1.0, 64.0, 1.0), (-1.0, 72.5, -1.0), (-1.0, 72.5, 1.0), (-1.0, 74.5, -1.0), (-1.0, 74.5, 1.0), (1.0, 72.5, -1.0), (1.0, 72.5, 1.0), (1.0, 74.5, -1.0), (1.0, 74.5, 1.0), (-1.0, 83.0, -1.0), (-1.0, 83.0, 1.0), (-1.0, 85.0, -1.0), (-1.0, 85.0, 1.0), (1.0, 83.0, -1.0), (1.0, 83.0, 1.0), (1.0, 85.0, -1.0), (1.0, 85.0, 1.0), (-1.0, 93.5, -1.0), (-1.0, 93.5, 1.0), (-1.0, 95.5, -1.0), (-1.0, 95.5, 1.0), (1.0, 93.5, -1.0), (1.0, 93.5, 1.0), (1.0, 95.5, -1.0), (1.0, 95.5, 1.0), (-1.0, 104.0, -1.0), (-1.0, 104.0, 1.0), (-1.0, 106.0, -1.0), (-1.0, 106.0, 1.0), (1.0, 104.0, -1.0), (1.0, 104.0, 1.0), (1.0, 106.0, -1.0), (1.0, 106.0, 1.0), (1.0, -1.0, -1.0), (1.0, -1.0, 1.0), (1.0, 1.0, -1.0), (1.0, 1.0, 1.0), (-1.0, -1.0, -1.0), (-1.0, -1.0, 1.0), (-1.0, 1.0, -1.0), (-1.0, 1.0, 1.0), (1.0, 9.5, -1.0), (1.0, 9.5, 1.0), (1.0, 11.5, -1.0), (1.0, 11.5, 1.0), (-1.0, 9.5, -1.0), (-1.0, 9.5, 1.0), (-1.0, 11.5, -1.0), (-1.0, 11.5, 1.0), (1.0, 20.0, -1.0), (1.0, 20.0, 1.0), (1.0, 22.0, -1.0), (1.0, 22.0, 1.0), (-1.0, 20.0, -1.0), (-1.0, 20.0, 1.0), (-1.0, 22.0, -1.0), (-1.0, 22.0, 1.0), (1.0, 30.5, -1.0), (1.0, 30.5, 1.0), (1.0, 32.5, -1.0), (1.0, 32.5, 1.0), (-1.0, 30.5, -1.0), (-1.0, 30.5, 1.0), (-1.0, 32.5, -1.0), (-1.0, 32.5, 1.0), (1.0, 41.0, -1.0), (1.0, 41.0, 1.0), (1.0, 43.0, -1.0), (1.0, 43.0, 1.0), (-1.0, 41.0, -1.0), (-1.0, 41.0, 1.0), (-1.0, 43.0, -1.0), (-1.0, 43.0, 1.0), (1.0, 51.5, -1.0), (1.0, 51.5, 1.0), (1.0, 53.5, -1.0), (1.0, 53.5, 1.0), (-1.0, 51.5, -1.0), (-1.0, 51.5, 1.0), (-1.0, 53.5, -1.0), (-1.0, 53.5, 1.0), (1.0, 62.0, -1.0), (1.0, 62.0, 1.0), (1.0, 64.0, -1.0), (1.0, 64.0, 1.0), (-1.0, 62.0, -1.0), (-1.0, 62.0, 1.0), (-1.0, 64.0, -1.0), (-1.0, 64.0, 1.0), (1.0, 72.5, -1.0), (1.0, 72.5, 1.0), (1.0, 74.5, -1.0), (1.0, 74.5, 1.0), (-1.0, 72.5, -1.0), (-1.0, 72.5, 1.0), (-1.0, 74.5, -1.0), (-1.0, 74.5, 1.0), (1.0, 83.0, -1.0), (1.0, 83.0, 1.0), (1.0, 85.0, -1.0), (1.0, 85.0, 1.0), (-1.0, 83.0, -1.0), (-1.0, 83.0, 1.0), (-1.0, 85.0, -1.0), (-1.0, 85.0, 1.0), (1.0, 93.5, -1.0), (1.0, 93.5, 1.0), (1.0, 95.5, -1.0), (1.0, 95.5, 1.0), (-1.0, 93.5, -1.0), (-1.0, 93.5, 1.0), (-1.0, 95.5, -1.0), (-1.0, 95.5, 1.0), (1.0, 104.0, -1.0), (1.0, 104.0, 1.0), (1.0, 106.0, -1.0), (1.0, 106.0, 1.0), (-1.0, 104.0, -1.0), (-1.0, 104.0, 1.0), (-1.0, 106.0, -1.0), (-1.0, 106.0, 1.0)], [], [(0, 1, 3, 2), (2, 3, 7, 6), (6, 7, 5, 4), (4, 5, 1, 0), (2, 6, 4, 0), (7, 3, 1, 5), (8, 9, 11, 10), (10, 11, 15, 14), (14, 15, 13, 12), (12, 13, 9, 8), (10, 14, 12, 8), (15, 11, 9, 13), (16, 17, 19, 18), (18, 19, 23, 22), (22, 23, 21, 20), (20, 21, 17, 16), (18, 22, 20, 16), (23, 19, 17, 21), (24, 25, 27, 26), (26, 27, 31, 30), (30, 31, 29, 28), (28, 29, 25, 24), (26, 30, 28, 24), (31, 27, 25, 29), (32, 33, 35, 34), (34, 35, 39, 38), (38, 39, 37, 36), (36, 37, 33, 32), (34, 38, 36, 32), (39, 35, 33, 37), (40, 41, 43, 42), (42, 43, 47, 46), (46, 47, 45, 44), (44, 45, 41, 40), (42, 46, 44, 40), (47, 43, 41, 45), (48, 49, 51, 50), (50, 51, 55, 54), (54, 55, 53, 52), (52, 53, 49, 48), (50, 54, 52, 48), (55, 51, 49, 53), (56, 57, 59, 58), (58, 59, 63, 62), (62, 63, 61, 60), (60, 61, 57, 56), (58, 62, 60, 56), (63, 59, 57, 61), (64, 65, 67, 66), (66, 67, 71, 70), (70, 71, 69, 68), (68, 69, 65, 64), (66, 70, 68, 64), (71, 67, 65, 69), (72, 73, 75, 74), (74, 75, 79, 78), (78, 79, 77, 76), (76, 77, 73, 72), (74, 78, 76, 72), (79, 75, 73, 77), (80, 81, 83, 82), (82, 83, 87, 86), (86, 87, 85, 84), (84, 85, 81, 80), (82, 86, 84, 80), (87, 83, 81, 85), (88, 90, 91, 89), (90, 94, 95, 91), (94, 92, 93, 95), (92, 88, 89, 93), (90, 88, 92, 94), (95, 93, 89, 91), (96, 98, 99, 97), (98, 102, 103, 99), (102, 100, 101, 103), (100, 96, 97, 101), (98, 96, 100, 102), (103, 101, 97, 99), (104, 106, 107, 105), (106, 110, 111, 107), (110, 108, 109, 111), (108, 104, 105, 109), (106, 104, 108, 110), (111, 109, 105, 107), (112, 114, 115, 113), (114, 118, 119, 115), (118, 116, 117, 119), (116, 112, 113, 117), (114, 112, 116, 118), (119, 117, 113, 115), (120, 122, 123, 121), (122, 126, 127, 123), (126, 124, 125, 127), (124, 120, 121, 125), (122, 120, 124, 126), (127, 125, 121, 123), (128, 130, 131, 129), (130, 134, 135, 131), (134, 132, 133, 135), (132, 128, 129, 133), (130, 128, 132, 134), (135, 133, 129, 131), (136, 138, 139, 137), (138, 142, 143, 139), (142, 140, 141, 143), (140, 136, 137, 141), (138, 136, 140, 142), (143, 141, 137, 139), (144, 146, 147, 145), (146, 150, 151, 147), (150, 148, 149, 151), (148, 144, 145, 149), (146, 144, 148, 150), (151, 149, 145, 147), (152, 154, 155, 153), (154, 158, 159, 155), (158, 156, 157, 159), (156, 152, 153, 157), (154, 152, 156, 158), (159, 157, 153, 155), (160, 162, 163, 161), (162, 166, 167, 163), (166, 164, 165, 167), (164, 160, 161, 165), (162, 160, 164, 166), (167, 165, 161, 163), (168, 170, 171, 169), (170, 174, 175, 171), (174, 172, 173, 175), (172, 168, 169, 173), (170, 168, 172, 174), (175, 173, 169, 171)])
me_cube_014.use_remesh_preserve_volume = False
me_cube_014.use_remesh_preserve_attributes = False
me_cube_014.use_mirror_vertex_groups = False
me_cube_014.update()
me_cylinder_000 = bpy.data.meshes.new('Cylinder.000')
me_cylinder_000.from_pydata([(7.039, -8.901, -1.564), (7.039, -8.901, 0.4359), (7.039, -8.793, -1.564), (7.039, -8.793, 0.4359), (7.206, -8.901, -1.564), (7.206, -8.901, 0.4359), (7.206, -8.793, -1.564), (7.206, -8.793, 0.4359), (7.064, -8.901, 0.3458), (7.064, -8.793, 0.3458), (7.206, -8.793, 0.4348), (7.206, -8.901, 0.4348), (6.846, -8.901, 0.6934), (6.846, -8.793, 0.6934), (6.988, -8.793, 0.7824), (6.988, -8.901, 0.7824), (-7.039, -8.901, -1.564), (-7.039, -8.901, 0.4359), (-7.039, -8.793, -1.564), (-7.039, -8.793, 0.4359), (-7.206, -8.901, -1.564), (-7.206, -8.901, 0.4359), (-7.206, -8.793, -1.564), (-7.206, -8.793, 0.4359), (-7.064, -8.901, 0.3458), (-7.064, -8.793, 0.3458), (-7.206, -8.793, 0.4348), (-7.206, -8.901, 0.4348), (-6.846, -8.901, 0.6934), (-6.846, -8.793, 0.6934), (-6.988, -8.793, 0.7824), (-6.988, -8.901, 0.7824), (7.039, -5.263, -1.564), (7.039, -5.263, 0.4359), (7.039, -5.154, -1.564), (7.039, -5.154, 0.4359), (7.206, -5.263, -1.564), (7.206, -5.263, 0.4359), (7.206, -5.154, -1.564), (7.206, -5.154, 0.4359), (7.064, -5.262, 0.3458), (7.064, -5.154, 0.3458), (7.206, -5.154, 0.4348), (7.206, -5.262, 0.4348), (6.846, -5.262, 0.6934), (6.846, -5.154, 0.6934), (6.988, -5.154, 0.7824), (6.988, -5.262, 0.7824), (-7.039, -5.263, -1.564), (-7.039, -5.263, 0.4359), (-7.039, -5.154, -1.564), (-7.039, -5.154, 0.4359), (-7.206, -5.263, -1.564), (-7.206, -5.263, 0.4359), (-7.206, -5.154, -1.564), (-7.206, -5.154, 0.4359), (-7.064, -5.262, 0.3458), (-7.064, -5.154, 0.3458), (-7.206, -5.154, 0.4348), (-7.206, -5.262, 0.4348), (-6.846, -5.262, 0.6934), (-6.846, -5.154, 0.6934), (-6.988, -5.154, 0.7824), (-6.988, -5.262, 0.7824), (7.039, -1.624, -1.564), (7.039, -1.624, 0.4359), (7.039, -1.516, -1.564), (7.039, -1.516, 0.4359), (7.206, -1.624, -1.564), (7.206, -1.624, 0.4359), (7.206, -1.516, -1.564), (7.206, -1.516, 0.4359), (7.064, -1.624, 0.3458), (7.064, -1.516, 0.3458), (7.206, -1.516, 0.4348), (7.206, -1.624, 0.4348), (6.846, -1.624, 0.6934), (6.846, -1.516, 0.6934), (6.988, -1.516, 0.7824), (6.988, -1.624, 0.7824), (-7.039, -1.624, -1.564), (-7.039, -1.624, 0.4359), (-7.039, -1.516, -1.564), (-7.039, -1.516, 0.4359), (-7.206, -1.624, -1.564), (-7.206, -1.624, 0.4359), (-7.206, -1.516, -1.564), (-7.206, -1.516, 0.4359), (-7.064, -1.624, 0.3458), (-7.064, -1.516, 0.3458), (-7.206, -1.516, 0.4348), (-7.206, -1.624, 0.4348), (-6.846, -1.624, 0.6934), (-6.846, -1.516, 0.6934), (-6.988, -1.516, 0.7824), (-6.988, -1.624, 0.7824), (7.039, 2.014, -1.564), (7.039, 2.014, 0.4359), (7.039, 2.123, -1.564), (7.039, 2.123, 0.4359), (7.206, 2.014, -1.564), (7.206, 2.014, 0.4359), (7.206, 2.123, -1.564), (7.206, 2.123, 0.4359), (7.064, 2.015, 0.3458), (7.064, 2.123, 0.3458), (7.206, 2.123, 0.4348), (7.206, 2.015, 0.4348), (6.846, 2.015, 0.6934), (6.846, 2.123, 0.6934), (6.988, 2.123, 0.7824), (6.988, 2.015, 0.7824), (-7.039, 2.014, -1.564), (-7.039, 2.014, 0.4359), (-7.039, 2.123, -1.564), (-7.039, 2.123, 0.4359), (-7.206, 2.014, -1.564), (-7.206, 2.014, 0.4359), (-7.206, 2.123, -1.564), (-7.206, 2.123, 0.4359), (-7.064, 2.015, 0.3458), (-7.064, 2.123, 0.3458), (-7.206, 2.123, 0.4348), (-7.206, 2.015, 0.4348), (-6.846, 2.015, 0.6934), (-6.846, 2.123, 0.6934), (-6.988, 2.123, 0.7824), (-6.988, 2.015, 0.7824), (7.039, 5.653, -1.564), (7.039, 5.653, 0.4359), (7.039, 5.761, -1.564), (7.039, 5.761, 0.4359), (7.206, 5.653, -1.564), (7.206, 5.653, 0.4359), (7.206, 5.761, -1.564), (7.206, 5.761, 0.4359), (7.064, 5.653, 0.3458), (7.064, 5.761, 0.3458), (7.206, 5.761, 0.4348), (7.206, 5.653, 0.4348), (6.846, 5.653, 0.6934), (6.846, 5.761, 0.6934), (6.988, 5.761, 0.7824), (6.988, 5.653, 0.7824), (-7.039, 5.653, -1.564), (-7.039, 5.653, 0.4359), (-7.039, 5.761, -1.564), (-7.039, 5.761, 0.4359), (-7.206, 5.653, -1.564), (-7.206, 5.653, 0.4359), (-7.206, 5.761, -1.564), (-7.206, 5.761, 0.4359), (-7.064, 5.653, 0.3458), (-7.064, 5.761, 0.3458), (-7.206, 5.761, 0.4348), (-7.206, 5.653, 0.4348), (-6.846, 5.653, 0.6934), (-6.846, 5.761, 0.6934), (-6.988, 5.761, 0.7824), (-6.988, 5.653, 0.7824)], [], [(0, 1, 3, 2), (2, 3, 7, 6), (6, 7, 5, 4), (4, 5, 1, 0), (2, 6, 4, 0), (8, 11, 15, 12), (14, 13, 12, 15), (10, 9, 13, 14), (11, 10, 14, 15), (9, 8, 12, 13), (16, 18, 19, 17), (18, 22, 23, 19), (22, 20, 21, 23), (20, 16, 17, 21), (18, 16, 20, 22), (24, 28, 31, 27), (30, 31, 28, 29), (26, 30, 29, 25), (27, 31, 30, 26), (25, 29, 28, 24), (32, 33, 35, 34), (34, 35, 39, 38), (38, 39, 37, 36), (36, 37, 33, 32), (34, 38, 36, 32), (40, 43, 47, 44), (46, 45, 44, 47), (42, 41, 45, 46), (43, 42, 46, 47), (41, 40, 44, 45), (48, 50, 51, 49), (50, 54, 55, 51), (54, 52, 53, 55), (52, 48, 49, 53), (50, 48, 52, 54), (56, 60, 63, 59), (62, 63, 60, 61), (58, 62, 61, 57), (59, 63, 62, 58), (57, 61, 60, 56), (64, 65, 67, 66), (66, 67, 71, 70), (70, 71, 69, 68), (68, 69, 65, 64), (66, 70, 68, 64), (72, 75, 79, 76), (78, 77, 76, 79), (74, 73, 77, 78), (75, 74, 78, 79), (73, 72, 76, 77), (80, 82, 83, 81), (82, 86, 87, 83), (86, 84, 85, 87), (84, 80, 81, 85), (82, 80, 84, 86), (88, 92, 95, 91), (94, 95, 92, 93), (90, 94, 93, 89), (91, 95, 94, 90), (89, 93, 92, 88), (96, 97, 99, 98), (98, 99, 103, 102), (102, 103, 101, 100), (100, 101, 97, 96), (98, 102, 100, 96), (104, 107, 111, 108), (110, 109, 108, 111), (106, 105, 109, 110), (107, 106, 110, 111), (105, 104, 108, 109), (112, 114, 115, 113), (114, 118, 119, 115), (118, 116, 117, 119), (116, 112, 113, 117), (114, 112, 116, 118), (120, 124, 127, 123), (126, 127, 124, 125), (122, 126, 125, 121), (123, 127, 126, 122), (121, 125, 124, 120), (128, 129, 131, 130), (130, 131, 135, 134), (134, 135, 133, 132), (132, 133, 129, 128), (130, 134, 132, 128), (136, 139, 143, 140), (142, 141, 140, 143), (138, 137, 141, 142), (139, 138, 142, 143), (137, 136, 140, 141), (144, 146, 147, 145), (146, 150, 151, 147), (150, 148, 149, 151), (148, 144, 145, 149), (146, 144, 148, 150), (152, 156, 159, 155), (158, 159, 156, 157), (154, 158, 157, 153), (155, 159, 158, 154), (153, 157, 156, 152)])
me_cylinder_000.use_remesh_preserve_volume = False
me_cylinder_000.use_remesh_preserve_attributes = False
me_cylinder_000.use_mirror_vertex_groups = False
me_cylinder_000.update()
me_cube_006 = bpy.data.meshes.new('Cube.006')
me_cube_006.from_pydata([(-1.0, -1.0, -1.0), (-1.0, -1.0, 1.0), (-1.0, 1.0, -1.0), (-1.0, 1.0, 1.0), (1.0, -1.0, -1.0), (1.0, -1.0, 1.0), (1.0, 1.0, -1.0), (1.0, 1.0, 1.0), (-1.0, 4.5, -1.0), (-1.0, 4.5, 1.0), (-1.0, 6.5, -1.0), (-1.0, 6.5, 1.0), (1.0, 4.5, -1.0), (1.0, 4.5, 1.0), (1.0, 6.5, -1.0), (1.0, 6.5, 1.0), (-1.0, 10.0, -1.0), (-1.0, 10.0, 1.0), (-1.0, 12.0, -1.0), (-1.0, 12.0, 1.0), (1.0, 10.0, -1.0), (1.0, 10.0, 1.0), (1.0, 12.0, -1.0), (1.0, 12.0, 1.0), (-1.0, 15.5, -1.0), (-1.0, 15.5, 1.0), (-1.0, 17.5, -1.0), (-1.0, 17.5, 1.0), (1.0, 15.5, -1.0), (1.0, 15.5, 1.0), (1.0, 17.5, -1.0), (1.0, 17.5, 1.0), (-1.0, 21.0, -1.0), (-1.0, 21.0, 1.0), (-1.0, 23.0, -1.0), (-1.0, 23.0, 1.0), (1.0, 21.0, -1.0), (1.0, 21.0, 1.0), (1.0, 23.0, -1.0), (1.0, 23.0, 1.0), (-1.0, 26.5, -1.0), (-1.0, 26.5, 1.0), (-1.0, 28.5, -1.0), (-1.0, 28.5, 1.0), (1.0, 26.5, -1.0), (1.0, 26.5, 1.0), (1.0, 28.5, -1.0), (1.0, 28.5, 1.0)], [], [(0, 1, 3, 2), (2, 3, 7, 6), (6, 7, 5, 4), (4, 5, 1, 0), (2, 6, 4, 0), (7, 3, 1, 5), (8, 9, 11, 10), (10, 11, 15, 14), (14, 15, 13, 12), (12, 13, 9, 8), (10, 14, 12, 8), (15, 11, 9, 13), (16, 17, 19, 18), (18, 19, 23, 22), (22, 23, 21, 20), (20, 21, 17, 16), (18, 22, 20, 16), (23, 19, 17, 21), (24, 25, 27, 26), (26, 27, 31, 30), (30, 31, 29, 28), (28, 29, 25, 24), (26, 30, 28, 24), (31, 27, 25, 29), (32, 33, 35, 34), (34, 35, 39, 38), (38, 39, 37, 36), (36, 37, 33, 32), (34, 38, 36, 32), (39, 35, 33, 37), (40, 41, 43, 42), (42, 43, 47, 46), (46, 47, 45, 44), (44, 45, 41, 40), (42, 46, 44, 40), (47, 43, 41, 45)])
me_cube_006.use_remesh_preserve_volume = False
me_cube_006.use_remesh_preserve_attributes = False
me_cube_006.use_mirror_vertex_groups = False
me_cube_006.update()
me_cube_005 = bpy.data.meshes.new('Cube.005')
me_cube_005.from_pydata([(-1.0, -1.0, -1.0), (-1.0, -1.0, 1.0), (-1.0, 1.0, -1.0), (-1.0, 1.0, 1.0), (1.0, -1.0, -1.0), (1.0, -1.0, 1.0), (1.0, 1.0, -1.0), (1.0, 1.0, 1.0), (-1.0, 9.5, -1.0), (-1.0, 9.5, 1.0), (-1.0, 11.5, -1.0), (-1.0, 11.5, 1.0), (1.0, 9.5, -1.0), (1.0, 9.5, 1.0), (1.0, 11.5, -1.0), (1.0, 11.5, 1.0), (-1.0, 20.0, -1.0), (-1.0, 20.0, 1.0), (-1.0, 22.0, -1.0), (-1.0, 22.0, 1.0), (1.0, 20.0, -1.0), (1.0, 20.0, 1.0), (1.0, 22.0, -1.0), (1.0, 22.0, 1.0), (-1.0, 30.5, -1.0), (-1.0, 30.5, 1.0), (-1.0, 32.5, -1.0), (-1.0, 32.5, 1.0), (1.0, 30.5, -1.0), (1.0, 30.5, 1.0), (1.0, 32.5, -1.0), (1.0, 32.5, 1.0), (-1.0, 41.0, -1.0), (-1.0, 41.0, 1.0), (-1.0, 43.0, -1.0), (-1.0, 43.0, 1.0), (1.0, 41.0, -1.0), (1.0, 41.0, 1.0), (1.0, 43.0, -1.0), (1.0, 43.0, 1.0), (-1.0, 51.5, -1.0), (-1.0, 51.5, 1.0), (-1.0, 53.5, -1.0), (-1.0, 53.5, 1.0), (1.0, 51.5, -1.0), (1.0, 51.5, 1.0), (1.0, 53.5, -1.0), (1.0, 53.5, 1.0), (-1.0, 62.0, -1.0), (-1.0, 62.0, 1.0), (-1.0, 64.0, -1.0), (-1.0, 64.0, 1.0), (1.0, 62.0, -1.0), (1.0, 62.0, 1.0), (1.0, 64.0, -1.0), (1.0, 64.0, 1.0), (-1.0, 72.5, -1.0), (-1.0, 72.5, 1.0), (-1.0, 74.5, -1.0), (-1.0, 74.5, 1.0), (1.0, 72.5, -1.0), (1.0, 72.5, 1.0), (1.0, 74.5, -1.0), (1.0, 74.5, 1.0), (-1.0, 83.0, -1.0), (-1.0, 83.0, 1.0), (-1.0, 85.0, -1.0), (-1.0, 85.0, 1.0), (1.0, 83.0, -1.0), (1.0, 83.0, 1.0), (1.0, 85.0, -1.0), (1.0, 85.0, 1.0), (-1.0, 93.5, -1.0), (-1.0, 93.5, 1.0), (-1.0, 95.5, -1.0), (-1.0, 95.5, 1.0), (1.0, 93.5, -1.0), (1.0, 93.5, 1.0), (1.0, 95.5, -1.0), (1.0, 95.5, 1.0), (-1.0, 104.0, -1.0), (-1.0, 104.0, 1.0), (-1.0, 106.0, -1.0), (-1.0, 106.0, 1.0), (1.0, 104.0, -1.0), (1.0, 104.0, 1.0), (1.0, 106.0, -1.0), (1.0, 106.0, 1.0), (1.0, -1.0, -1.0), (1.0, -1.0, 1.0), (1.0, 1.0, -1.0), (1.0, 1.0, 1.0), (-1.0, -1.0, -1.0), (-1.0, -1.0, 1.0), (-1.0, 1.0, -1.0), (-1.0, 1.0, 1.0), (1.0, 9.5, -1.0), (1.0, 9.5, 1.0), (1.0, 11.5, -1.0), (1.0, 11.5, 1.0), (-1.0, 9.5, -1.0), (-1.0, 9.5, 1.0), (-1.0, 11.5, -1.0), (-1.0, 11.5, 1.0), (1.0, 20.0, -1.0), (1.0, 20.0, 1.0), (1.0, 22.0, -1.0), (1.0, 22.0, 1.0), (-1.0, 20.0, -1.0), (-1.0, 20.0, 1.0), (-1.0, 22.0, -1.0), (-1.0, 22.0, 1.0), (1.0, 30.5, -1.0), (1.0, 30.5, 1.0), (1.0, 32.5, -1.0), (1.0, 32.5, 1.0), (-1.0, 30.5, -1.0), (-1.0, 30.5, 1.0), (-1.0, 32.5, -1.0), (-1.0, 32.5, 1.0), (1.0, 41.0, -1.0), (1.0, 41.0, 1.0), (1.0, 43.0, -1.0), (1.0, 43.0, 1.0), (-1.0, 41.0, -1.0), (-1.0, 41.0, 1.0), (-1.0, 43.0, -1.0), (-1.0, 43.0, 1.0), (1.0, 51.5, -1.0), (1.0, 51.5, 1.0), (1.0, 53.5, -1.0), (1.0, 53.5, 1.0), (-1.0, 51.5, -1.0), (-1.0, 51.5, 1.0), (-1.0, 53.5, -1.0), (-1.0, 53.5, 1.0), (1.0, 62.0, -1.0), (1.0, 62.0, 1.0), (1.0, 64.0, -1.0), (1.0, 64.0, 1.0), (-1.0, 62.0, -1.0), (-1.0, 62.0, 1.0), (-1.0, 64.0, -1.0), (-1.0, 64.0, 1.0), (1.0, 72.5, -1.0), (1.0, 72.5, 1.0), (1.0, 74.5, -1.0), (1.0, 74.5, 1.0), (-1.0, 72.5, -1.0), (-1.0, 72.5, 1.0), (-1.0, 74.5, -1.0), (-1.0, 74.5, 1.0), (1.0, 83.0, -1.0), (1.0, 83.0, 1.0), (1.0, 85.0, -1.0), (1.0, 85.0, 1.0), (-1.0, 83.0, -1.0), (-1.0, 83.0, 1.0), (-1.0, 85.0, -1.0), (-1.0, 85.0, 1.0), (1.0, 93.5, -1.0), (1.0, 93.5, 1.0), (1.0, 95.5, -1.0), (1.0, 95.5, 1.0), (-1.0, 93.5, -1.0), (-1.0, 93.5, 1.0), (-1.0, 95.5, -1.0), (-1.0, 95.5, 1.0), (1.0, 104.0, -1.0), (1.0, 104.0, 1.0), (1.0, 106.0, -1.0), (1.0, 106.0, 1.0), (-1.0, 104.0, -1.0), (-1.0, 104.0, 1.0), (-1.0, 106.0, -1.0), (-1.0, 106.0, 1.0)], [], [(0, 1, 3, 2), (2, 3, 7, 6), (6, 7, 5, 4), (4, 5, 1, 0), (2, 6, 4, 0), (7, 3, 1, 5), (8, 9, 11, 10), (10, 11, 15, 14), (14, 15, 13, 12), (12, 13, 9, 8), (10, 14, 12, 8), (15, 11, 9, 13), (16, 17, 19, 18), (18, 19, 23, 22), (22, 23, 21, 20), (20, 21, 17, 16), (18, 22, 20, 16), (23, 19, 17, 21), (24, 25, 27, 26), (26, 27, 31, 30), (30, 31, 29, 28), (28, 29, 25, 24), (26, 30, 28, 24), (31, 27, 25, 29), (32, 33, 35, 34), (34, 35, 39, 38), (38, 39, 37, 36), (36, 37, 33, 32), (34, 38, 36, 32), (39, 35, 33, 37), (40, 41, 43, 42), (42, 43, 47, 46), (46, 47, 45, 44), (44, 45, 41, 40), (42, 46, 44, 40), (47, 43, 41, 45), (48, 49, 51, 50), (50, 51, 55, 54), (54, 55, 53, 52), (52, 53, 49, 48), (50, 54, 52, 48), (55, 51, 49, 53), (56, 57, 59, 58), (58, 59, 63, 62), (62, 63, 61, 60), (60, 61, 57, 56), (58, 62, 60, 56), (63, 59, 57, 61), (64, 65, 67, 66), (66, 67, 71, 70), (70, 71, 69, 68), (68, 69, 65, 64), (66, 70, 68, 64), (71, 67, 65, 69), (72, 73, 75, 74), (74, 75, 79, 78), (78, 79, 77, 76), (76, 77, 73, 72), (74, 78, 76, 72), (79, 75, 73, 77), (80, 81, 83, 82), (82, 83, 87, 86), (86, 87, 85, 84), (84, 85, 81, 80), (82, 86, 84, 80), (87, 83, 81, 85), (88, 90, 91, 89), (90, 94, 95, 91), (94, 92, 93, 95), (92, 88, 89, 93), (90, 88, 92, 94), (95, 93, 89, 91), (96, 98, 99, 97), (98, 102, 103, 99), (102, 100, 101, 103), (100, 96, 97, 101), (98, 96, 100, 102), (103, 101, 97, 99), (104, 106, 107, 105), (106, 110, 111, 107), (110, 108, 109, 111), (108, 104, 105, 109), (106, 104, 108, 110), (111, 109, 105, 107), (112, 114, 115, 113), (114, 118, 119, 115), (118, 116, 117, 119), (116, 112, 113, 117), (114, 112, 116, 118), (119, 117, 113, 115), (120, 122, 123, 121), (122, 126, 127, 123), (126, 124, 125, 127), (124, 120, 121, 125), (122, 120, 124, 126), (127, 125, 121, 123), (128, 130, 131, 129), (130, 134, 135, 131), (134, 132, 133, 135), (132, 128, 129, 133), (130, 128, 132, 134), (135, 133, 129, 131), (136, 138, 139, 137), (138, 142, 143, 139), (142, 140, 141, 143), (140, 136, 137, 141), (138, 136, 140, 142), (143, 141, 137, 139), (144, 146, 147, 145), (146, 150, 151, 147), (150, 148, 149, 151), (148, 144, 145, 149), (146, 144, 148, 150), (151, 149, 145, 147), (152, 154, 155, 153), (154, 158, 159, 155), (158, 156, 157, 159), (156, 152, 153, 157), (154, 152, 156, 158), (159, 157, 153, 155), (160, 162, 163, 161), (162, 166, 167, 163), (166, 164, 165, 167), (164, 160, 161, 165), (162, 160, 164, 166), (167, 165, 161, 163), (168, 170, 171, 169), (170, 174, 175, 171), (174, 172, 173, 175), (172, 168, 169, 173), (170, 168, 172, 174), (175, 173, 169, 171)])
me_cube_005.use_remesh_preserve_volume = False
me_cube_005.use_remesh_preserve_attributes = False
me_cube_005.use_mirror_vertex_groups = False
me_cube_005.update()
me_cube_004 = bpy.data.meshes.new('Cube.004')
me_cube_004.from_pydata([(-1.0, -1.0, -1.0), (-1.0, -1.0, 1.0), (-1.0, 1.0, -1.0), (-1.0, 1.0, 1.0), (1.0, -1.0, -1.0), (1.0, -1.0, 1.0), (1.0, 1.0, -1.0), (1.0, 1.0, 1.0), (-1.0, 9.5, -1.0), (-1.0, 9.5, 1.0), (-1.0, 11.5, -1.0), (-1.0, 11.5, 1.0), (1.0, 9.5, -1.0), (1.0, 9.5, 1.0), (1.0, 11.5, -1.0), (1.0, 11.5, 1.0), (-1.0, 20.0, -1.0), (-1.0, 20.0, 1.0), (-1.0, 22.0, -1.0), (-1.0, 22.0, 1.0), (1.0, 20.0, -1.0), (1.0, 20.0, 1.0), (1.0, 22.0, -1.0), (1.0, 22.0, 1.0), (-1.0, 30.5, -1.0), (-1.0, 30.5, 1.0), (-1.0, 32.5, -1.0), (-1.0, 32.5, 1.0), (1.0, 30.5, -1.0), (1.0, 30.5, 1.0), (1.0, 32.5, -1.0), (1.0, 32.5, 1.0), (-1.0, 41.0, -1.0), (-1.0, 41.0, 1.0), (-1.0, 43.0, -1.0), (-1.0, 43.0, 1.0), (1.0, 41.0, -1.0), (1.0, 41.0, 1.0), (1.0, 43.0, -1.0), (1.0, 43.0, 1.0), (-1.0, 51.5, -1.0), (-1.0, 51.5, 1.0), (-1.0, 53.5, -1.0), (-1.0, 53.5, 1.0), (1.0, 51.5, -1.0), (1.0, 51.5, 1.0), (1.0, 53.5, -1.0), (1.0, 53.5, 1.0), (-1.0, 62.0, -1.0), (-1.0, 62.0, 1.0), (-1.0, 64.0, -1.0), (-1.0, 64.0, 1.0), (1.0, 62.0, -1.0), (1.0, 62.0, 1.0), (1.0, 64.0, -1.0), (1.0, 64.0, 1.0), (-1.0, 72.5, -1.0), (-1.0, 72.5, 1.0), (-1.0, 74.5, -1.0), (-1.0, 74.5, 1.0), (1.0, 72.5, -1.0), (1.0, 72.5, 1.0), (1.0, 74.5, -1.0), (1.0, 74.5, 1.0), (-1.0, 83.0, -1.0), (-1.0, 83.0, 1.0), (-1.0, 85.0, -1.0), (-1.0, 85.0, 1.0), (1.0, 83.0, -1.0), (1.0, 83.0, 1.0), (1.0, 85.0, -1.0), (1.0, 85.0, 1.0), (-1.0, 93.5, -1.0), (-1.0, 93.5, 1.0), (-1.0, 95.5, -1.0), (-1.0, 95.5, 1.0), (1.0, 93.5, -1.0), (1.0, 93.5, 1.0), (1.0, 95.5, -1.0), (1.0, 95.5, 1.0), (-1.0, 104.0, -1.0), (-1.0, 104.0, 1.0), (-1.0, 106.0, -1.0), (-1.0, 106.0, 1.0), (1.0, 104.0, -1.0), (1.0, 104.0, 1.0), (1.0, 106.0, -1.0), (1.0, 106.0, 1.0), (1.0, -1.0, -1.0), (1.0, -1.0, 1.0), (1.0, 1.0, -1.0), (1.0, 1.0, 1.0), (-1.0, -1.0, -1.0), (-1.0, -1.0, 1.0), (-1.0, 1.0, -1.0), (-1.0, 1.0, 1.0), (1.0, 9.5, -1.0), (1.0, 9.5, 1.0), (1.0, 11.5, -1.0), (1.0, 11.5, 1.0), (-1.0, 9.5, -1.0), (-1.0, 9.5, 1.0), (-1.0, 11.5, -1.0), (-1.0, 11.5, 1.0), (1.0, 20.0, -1.0), (1.0, 20.0, 1.0), (1.0, 22.0, -1.0), (1.0, 22.0, 1.0), (-1.0, 20.0, -1.0), (-1.0, 20.0, 1.0), (-1.0, 22.0, -1.0), (-1.0, 22.0, 1.0), (1.0, 30.5, -1.0), (1.0, 30.5, 1.0), (1.0, 32.5, -1.0), (1.0, 32.5, 1.0), (-1.0, 30.5, -1.0), (-1.0, 30.5, 1.0), (-1.0, 32.5, -1.0), (-1.0, 32.5, 1.0), (1.0, 41.0, -1.0), (1.0, 41.0, 1.0), (1.0, 43.0, -1.0), (1.0, 43.0, 1.0), (-1.0, 41.0, -1.0), (-1.0, 41.0, 1.0), (-1.0, 43.0, -1.0), (-1.0, 43.0, 1.0), (1.0, 51.5, -1.0), (1.0, 51.5, 1.0), (1.0, 53.5, -1.0), (1.0, 53.5, 1.0), (-1.0, 51.5, -1.0), (-1.0, 51.5, 1.0), (-1.0, 53.5, -1.0), (-1.0, 53.5, 1.0), (1.0, 62.0, -1.0), (1.0, 62.0, 1.0), (1.0, 64.0, -1.0), (1.0, 64.0, 1.0), (-1.0, 62.0, -1.0), (-1.0, 62.0, 1.0), (-1.0, 64.0, -1.0), (-1.0, 64.0, 1.0), (1.0, 72.5, -1.0), (1.0, 72.5, 1.0), (1.0, 74.5, -1.0), (1.0, 74.5, 1.0), (-1.0, 72.5, -1.0), (-1.0, 72.5, 1.0), (-1.0, 74.5, -1.0), (-1.0, 74.5, 1.0), (1.0, 83.0, -1.0), (1.0, 83.0, 1.0), (1.0, 85.0, -1.0), (1.0, 85.0, 1.0), (-1.0, 83.0, -1.0), (-1.0, 83.0, 1.0), (-1.0, 85.0, -1.0), (-1.0, 85.0, 1.0), (1.0, 93.5, -1.0), (1.0, 93.5, 1.0), (1.0, 95.5, -1.0), (1.0, 95.5, 1.0), (-1.0, 93.5, -1.0), (-1.0, 93.5, 1.0), (-1.0, 95.5, -1.0), (-1.0, 95.5, 1.0), (1.0, 104.0, -1.0), (1.0, 104.0, 1.0), (1.0, 106.0, -1.0), (1.0, 106.0, 1.0), (-1.0, 104.0, -1.0), (-1.0, 104.0, 1.0), (-1.0, 106.0, -1.0), (-1.0, 106.0, 1.0)], [], [(0, 1, 3, 2), (2, 3, 7, 6), (6, 7, 5, 4), (4, 5, 1, 0), (2, 6, 4, 0), (7, 3, 1, 5), (8, 9, 11, 10), (10, 11, 15, 14), (14, 15, 13, 12), (12, 13, 9, 8), (10, 14, 12, 8), (15, 11, 9, 13), (16, 17, 19, 18), (18, 19, 23, 22), (22, 23, 21, 20), (20, 21, 17, 16), (18, 22, 20, 16), (23, 19, 17, 21), (24, 25, 27, 26), (26, 27, 31, 30), (30, 31, 29, 28), (28, 29, 25, 24), (26, 30, 28, 24), (31, 27, 25, 29), (32, 33, 35, 34), (34, 35, 39, 38), (38, 39, 37, 36), (36, 37, 33, 32), (34, 38, 36, 32), (39, 35, 33, 37), (40, 41, 43, 42), (42, 43, 47, 46), (46, 47, 45, 44), (44, 45, 41, 40), (42, 46, 44, 40), (47, 43, 41, 45), (48, 49, 51, 50), (50, 51, 55, 54), (54, 55, 53, 52), (52, 53, 49, 48), (50, 54, 52, 48), (55, 51, 49, 53), (56, 57, 59, 58), (58, 59, 63, 62), (62, 63, 61, 60), (60, 61, 57, 56), (58, 62, 60, 56), (63, 59, 57, 61), (64, 65, 67, 66), (66, 67, 71, 70), (70, 71, 69, 68), (68, 69, 65, 64), (66, 70, 68, 64), (71, 67, 65, 69), (72, 73, 75, 74), (74, 75, 79, 78), (78, 79, 77, 76), (76, 77, 73, 72), (74, 78, 76, 72), (79, 75, 73, 77), (80, 81, 83, 82), (82, 83, 87, 86), (86, 87, 85, 84), (84, 85, 81, 80), (82, 86, 84, 80), (87, 83, 81, 85), (88, 90, 91, 89), (90, 94, 95, 91), (94, 92, 93, 95), (92, 88, 89, 93), (90, 88, 92, 94), (95, 93, 89, 91), (96, 98, 99, 97), (98, 102, 103, 99), (102, 100, 101, 103), (100, 96, 97, 101), (98, 96, 100, 102), (103, 101, 97, 99), (104, 106, 107, 105), (106, 110, 111, 107), (110, 108, 109, 111), (108, 104, 105, 109), (106, 104, 108, 110), (111, 109, 105, 107), (112, 114, 115, 113), (114, 118, 119, 115), (118, 116, 117, 119), (116, 112, 113, 117), (114, 112, 116, 118), (119, 117, 113, 115), (120, 122, 123, 121), (122, 126, 127, 123), (126, 124, 125, 127), (124, 120, 121, 125), (122, 120, 124, 126), (127, 125, 121, 123), (128, 130, 131, 129), (130, 134, 135, 131), (134, 132, 133, 135), (132, 128, 129, 133), (130, 128, 132, 134), (135, 133, 129, 131), (136, 138, 139, 137), (138, 142, 143, 139), (142, 140, 141, 143), (140, 136, 137, 141), (138, 136, 140, 142), (143, 141, 137, 139), (144, 146, 147, 145), (146, 150, 151, 147), (150, 148, 149, 151), (148, 144, 145, 149), (146, 144, 148, 150), (151, 149, 145, 147), (152, 154, 155, 153), (154, 158, 159, 155), (158, 156, 157, 159), (156, 152, 153, 157), (154, 152, 156, 158), (159, 157, 153, 155), (160, 162, 163, 161), (162, 166, 167, 163), (166, 164, 165, 167), (164, 160, 161, 165), (162, 160, 164, 166), (167, 165, 161, 163), (168, 170, 171, 169), (170, 174, 175, 171), (174, 172, 173, 175), (172, 168, 169, 173), (170, 168, 172, 174), (175, 173, 169, 171)])
me_cube_004.use_remesh_preserve_volume = False
me_cube_004.use_remesh_preserve_attributes = False
me_cube_004.use_mirror_vertex_groups = False
me_cube_004.update()
me_cube_003 = bpy.data.meshes.new('Cube.003')
me_cube_003.from_pydata([(-1.0, -1.0, -1.0), (-1.0, -1.0, 1.0), (-1.0, 1.0, -1.0), (-1.0, 1.0, 1.0), (1.0, -1.0, -1.0), (1.0, -1.0, 1.0), (1.0, 1.0, -1.0), (1.0, 1.0, 1.0), (-1.0, 9.5, -1.0), (-1.0, 9.5, 1.0), (-1.0, 11.5, -1.0), (-1.0, 11.5, 1.0), (1.0, 9.5, -1.0), (1.0, 9.5, 1.0), (1.0, 11.5, -1.0), (1.0, 11.5, 1.0), (-1.0, 20.0, -1.0), (-1.0, 20.0, 1.0), (-1.0, 22.0, -1.0), (-1.0, 22.0, 1.0), (1.0, 20.0, -1.0), (1.0, 20.0, 1.0), (1.0, 22.0, -1.0), (1.0, 22.0, 1.0), (-1.0, 30.5, -1.0), (-1.0, 30.5, 1.0), (-1.0, 32.5, -1.0), (-1.0, 32.5, 1.0), (1.0, 30.5, -1.0), (1.0, 30.5, 1.0), (1.0, 32.5, -1.0), (1.0, 32.5, 1.0), (-1.0, 41.0, -1.0), (-1.0, 41.0, 1.0), (-1.0, 43.0, -1.0), (-1.0, 43.0, 1.0), (1.0, 41.0, -1.0), (1.0, 41.0, 1.0), (1.0, 43.0, -1.0), (1.0, 43.0, 1.0), (-1.0, 51.5, -1.0), (-1.0, 51.5, 1.0), (-1.0, 53.5, -1.0), (-1.0, 53.5, 1.0), (1.0, 51.5, -1.0), (1.0, 51.5, 1.0), (1.0, 53.5, -1.0), (1.0, 53.5, 1.0), (-1.0, 62.0, -1.0), (-1.0, 62.0, 1.0), (-1.0, 64.0, -1.0), (-1.0, 64.0, 1.0), (1.0, 62.0, -1.0), (1.0, 62.0, 1.0), (1.0, 64.0, -1.0), (1.0, 64.0, 1.0), (-1.0, 72.5, -1.0), (-1.0, 72.5, 1.0), (-1.0, 74.5, -1.0), (-1.0, 74.5, 1.0), (1.0, 72.5, -1.0), (1.0, 72.5, 1.0), (1.0, 74.5, -1.0), (1.0, 74.5, 1.0), (-1.0, 83.0, -1.0), (-1.0, 83.0, 1.0), (-1.0, 85.0, -1.0), (-1.0, 85.0, 1.0), (1.0, 83.0, -1.0), (1.0, 83.0, 1.0), (1.0, 85.0, -1.0), (1.0, 85.0, 1.0), (-1.0, 93.5, -1.0), (-1.0, 93.5, 1.0), (-1.0, 95.5, -1.0), (-1.0, 95.5, 1.0), (1.0, 93.5, -1.0), (1.0, 93.5, 1.0), (1.0, 95.5, -1.0), (1.0, 95.5, 1.0), (-1.0, 104.0, -1.0), (-1.0, 104.0, 1.0), (-1.0, 106.0, -1.0), (-1.0, 106.0, 1.0), (1.0, 104.0, -1.0), (1.0, 104.0, 1.0), (1.0, 106.0, -1.0), (1.0, 106.0, 1.0), (1.0, -1.0, -1.0), (1.0, -1.0, 1.0), (1.0, 1.0, -1.0), (1.0, 1.0, 1.0), (-1.0, -1.0, -1.0), (-1.0, -1.0, 1.0), (-1.0, 1.0, -1.0), (-1.0, 1.0, 1.0), (1.0, 9.5, -1.0), (1.0, 9.5, 1.0), (1.0, 11.5, -1.0), (1.0, 11.5, 1.0), (-1.0, 9.5, -1.0), (-1.0, 9.5, 1.0), (-1.0, 11.5, -1.0), (-1.0, 11.5, 1.0), (1.0, 20.0, -1.0), (1.0, 20.0, 1.0), (1.0, 22.0, -1.0), (1.0, 22.0, 1.0), (-1.0, 20.0, -1.0), (-1.0, 20.0, 1.0), (-1.0, 22.0, -1.0), (-1.0, 22.0, 1.0), (1.0, 30.5, -1.0), (1.0, 30.5, 1.0), (1.0, 32.5, -1.0), (1.0, 32.5, 1.0), (-1.0, 30.5, -1.0), (-1.0, 30.5, 1.0), (-1.0, 32.5, -1.0), (-1.0, 32.5, 1.0), (1.0, 41.0, -1.0), (1.0, 41.0, 1.0), (1.0, 43.0, -1.0), (1.0, 43.0, 1.0), (-1.0, 41.0, -1.0), (-1.0, 41.0, 1.0), (-1.0, 43.0, -1.0), (-1.0, 43.0, 1.0), (1.0, 51.5, -1.0), (1.0, 51.5, 1.0), (1.0, 53.5, -1.0), (1.0, 53.5, 1.0), (-1.0, 51.5, -1.0), (-1.0, 51.5, 1.0), (-1.0, 53.5, -1.0), (-1.0, 53.5, 1.0), (1.0, 62.0, -1.0), (1.0, 62.0, 1.0), (1.0, 64.0, -1.0), (1.0, 64.0, 1.0), (-1.0, 62.0, -1.0), (-1.0, 62.0, 1.0), (-1.0, 64.0, -1.0), (-1.0, 64.0, 1.0), (1.0, 72.5, -1.0), (1.0, 72.5, 1.0), (1.0, 74.5, -1.0), (1.0, 74.5, 1.0), (-1.0, 72.5, -1.0), (-1.0, 72.5, 1.0), (-1.0, 74.5, -1.0), (-1.0, 74.5, 1.0), (1.0, 83.0, -1.0), (1.0, 83.0, 1.0), (1.0, 85.0, -1.0), (1.0, 85.0, 1.0), (-1.0, 83.0, -1.0), (-1.0, 83.0, 1.0), (-1.0, 85.0, -1.0), (-1.0, 85.0, 1.0), (1.0, 93.5, -1.0), (1.0, 93.5, 1.0), (1.0, 95.5, -1.0), (1.0, 95.5, 1.0), (-1.0, 93.5, -1.0), (-1.0, 93.5, 1.0), (-1.0, 95.5, -1.0), (-1.0, 95.5, 1.0), (1.0, 104.0, -1.0), (1.0, 104.0, 1.0), (1.0, 106.0, -1.0), (1.0, 106.0, 1.0), (-1.0, 104.0, -1.0), (-1.0, 104.0, 1.0), (-1.0, 106.0, -1.0), (-1.0, 106.0, 1.0)], [], [(0, 1, 3, 2), (2, 3, 7, 6), (6, 7, 5, 4), (4, 5, 1, 0), (2, 6, 4, 0), (7, 3, 1, 5), (8, 9, 11, 10), (10, 11, 15, 14), (14, 15, 13, 12), (12, 13, 9, 8), (10, 14, 12, 8), (15, 11, 9, 13), (16, 17, 19, 18), (18, 19, 23, 22), (22, 23, 21, 20), (20, 21, 17, 16), (18, 22, 20, 16), (23, 19, 17, 21), (24, 25, 27, 26), (26, 27, 31, 30), (30, 31, 29, 28), (28, 29, 25, 24), (26, 30, 28, 24), (31, 27, 25, 29), (32, 33, 35, 34), (34, 35, 39, 38), (38, 39, 37, 36), (36, 37, 33, 32), (34, 38, 36, 32), (39, 35, 33, 37), (40, 41, 43, 42), (42, 43, 47, 46), (46, 47, 45, 44), (44, 45, 41, 40), (42, 46, 44, 40), (47, 43, 41, 45), (48, 49, 51, 50), (50, 51, 55, 54), (54, 55, 53, 52), (52, 53, 49, 48), (50, 54, 52, 48), (55, 51, 49, 53), (56, 57, 59, 58), (58, 59, 63, 62), (62, 63, 61, 60), (60, 61, 57, 56), (58, 62, 60, 56), (63, 59, 57, 61), (64, 65, 67, 66), (66, 67, 71, 70), (70, 71, 69, 68), (68, 69, 65, 64), (66, 70, 68, 64), (71, 67, 65, 69), (72, 73, 75, 74), (74, 75, 79, 78), (78, 79, 77, 76), (76, 77, 73, 72), (74, 78, 76, 72), (79, 75, 73, 77), (80, 81, 83, 82), (82, 83, 87, 86), (86, 87, 85, 84), (84, 85, 81, 80), (82, 86, 84, 80), (87, 83, 81, 85), (88, 90, 91, 89), (90, 94, 95, 91), (94, 92, 93, 95), (92, 88, 89, 93), (90, 88, 92, 94), (95, 93, 89, 91), (96, 98, 99, 97), (98, 102, 103, 99), (102, 100, 101, 103), (100, 96, 97, 101), (98, 96, 100, 102), (103, 101, 97, 99), (104, 106, 107, 105), (106, 110, 111, 107), (110, 108, 109, 111), (108, 104, 105, 109), (106, 104, 108, 110), (111, 109, 105, 107), (112, 114, 115, 113), (114, 118, 119, 115), (118, 116, 117, 119), (116, 112, 113, 117), (114, 112, 116, 118), (119, 117, 113, 115), (120, 122, 123, 121), (122, 126, 127, 123), (126, 124, 125, 127), (124, 120, 121, 125), (122, 120, 124, 126), (127, 125, 121, 123), (128, 130, 131, 129), (130, 134, 135, 131), (134, 132, 133, 135), (132, 128, 129, 133), (130, 128, 132, 134), (135, 133, 129, 131), (136, 138, 139, 137), (138, 142, 143, 139), (142, 140, 141, 143), (140, 136, 137, 141), (138, 136, 140, 142), (143, 141, 137, 139), (144, 146, 147, 145), (146, 150, 151, 147), (150, 148, 149, 151), (148, 144, 145, 149), (146, 144, 148, 150), (151, 149, 145, 147), (152, 154, 155, 153), (154, 158, 159, 155), (158, 156, 157, 159), (156, 152, 153, 157), (154, 152, 156, 158), (159, 157, 153, 155), (160, 162, 163, 161), (162, 166, 167, 163), (166, 164, 165, 167), (164, 160, 161, 165), (162, 160, 164, 166), (167, 165, 161, 163), (168, 170, 171, 169), (170, 174, 175, 171), (174, 172, 173, 175), (172, 168, 169, 173), (170, 168, 172, 174), (175, 173, 169, 171)])
me_cube_003.use_remesh_preserve_volume = False
me_cube_003.use_remesh_preserve_attributes = False
me_cube_003.use_mirror_vertex_groups = False
me_cube_003.update()
me_cube_002 = bpy.data.meshes.new('Cube.002')
me_cube_002.from_pydata([(-105.6, -16.54, -1.008), (-105.6, -16.54, 0.9917), (-105.6, -15.15, -1.008), (-105.6, -15.15, 0.9917), (-104.4, -16.54, -1.008), (-104.4, -16.54, 0.9917), (-104.4, -15.15, -1.008), (-104.4, -15.15, 0.9917), (-34.37, -16.54, -1.008), (-34.37, -16.54, 0.9917), (-34.37, -15.15, -1.008), (-34.37, -15.15, 0.9917), (-33.24, -16.54, -1.008), (-33.24, -16.54, 0.9917), (-33.24, -15.15, -1.008), (-33.24, -15.15, 0.9917), (36.81, -16.54, -1.008), (36.81, -16.54, 0.9917), (36.81, -15.15, -1.008), (36.81, -15.15, 0.9917), (37.95, -16.54, -1.008), (37.95, -16.54, 0.9917), (37.95, -15.15, -1.008), (37.95, -15.15, 0.9917), (108.0, -16.54, -1.008), (108.0, -16.54, 0.9917), (108.0, -15.15, -1.008), (108.0, -15.15, 0.9917), (109.1, -16.54, -1.008), (109.1, -16.54, 0.9917), (109.1, -15.15, -1.008), (109.1, -15.15, 0.9917), (-105.6, -7.392, -1.008), (-105.6, -7.392, 0.9917), (-105.6, -6.007, -1.008), (-105.6, -6.007, 0.9917), (-104.4, -7.392, -1.008), (-104.4, -7.392, 0.9917), (-104.4, -6.007, -1.008), (-104.4, -6.007, 0.9917), (-34.37, -7.392, -1.008), (-34.37, -7.392, 0.9917), (-34.37, -6.007, -1.008), (-34.37, -6.007, 0.9917), (-33.24, -7.392, -1.008), (-33.24, -7.392, 0.9917), (-33.24, -6.007, -1.008), (-33.24, -6.007, 0.9917), (36.81, -7.392, -1.008), (36.81, -7.392, 0.9917), (36.81, -6.007, -1.008), (36.81, -6.007, 0.9917), (37.95, -7.392, -1.008), (37.95, -7.392, 0.9917), (37.95, -6.007, -1.008), (37.95, -6.007, 0.9917), (108.0, -7.392, -1.008), (108.0, -7.392, 0.9917), (108.0, -6.007, -1.008), (108.0, -6.007, 0.9917), (109.1, -7.392, -1.008), (109.1, -7.392, 0.9917), (109.1, -6.007, -1.008), (109.1, -6.007, 0.9917), (-105.6, 1.755, -1.008), (-105.6, 1.755, 0.9917), (-105.6, 3.141, -1.008), (-105.6, 3.141, 0.9917), (-104.4, 1.755, -1.008), (-104.4, 1.755, 0.9917), (-104.4, 3.141, -1.008), (-104.4, 3.141, 0.9917), (-34.37, 1.755, -1.008), (-34.37, 1.755, 0.9917), (-34.37, 3.141, -1.008), (-34.37, 3.141, 0.9917), (-33.24, 1.755, -1.008), (-33.24, 1.755, 0.9917), (-33.24, 3.141, -1.008), (-33.24, 3.141, 0.9917), (36.81, 1.755, -1.008), (36.81, 1.755, 0.9917), (36.81, 3.141, -1.008), (36.81, 3.141, 0.9917), (37.95, 1.755, -1.008), (37.95, 1.755, 0.9917), (37.95, 3.141, -1.008), (37.95, 3.141, 0.9917), (108.0, 1.755, -1.008), (108.0, 1.755, 0.9917), (108.0, 3.141, -1.008), (108.0, 3.141, 0.9917), (109.1, 1.755, -1.008), (109.1, 1.755, 0.9917), (109.1, 3.141, -1.008), (109.1, 3.141, 0.9917), (-105.6, 10.9, -1.008), (-105.6, 10.9, 0.9917), (-105.6, 12.29, -1.008), (-105.6, 12.29, 0.9917), (-104.4, 10.9, -1.008), (-104.4, 10.9, 0.9917), (-104.4, 12.29, -1.008), (-104.4, 12.29, 0.9917), (-34.37, 10.9, -1.008), (-34.37, 10.9, 0.9917), (-34.37, 12.29, -1.008), (-34.37, 12.29, 0.9917), (-33.24, 10.9, -1.008), (-33.24, 10.9, 0.9917), (-33.24, 12.29, -1.008), (-33.24, 12.29, 0.9917), (36.81, 10.9, -1.008), (36.81, 10.9, 0.9917), (36.81, 12.29, -1.008), (36.81, 12.29, 0.9917), (37.95, 10.9, -1.008), (37.95, 10.9, 0.9917), (37.95, 12.29, -1.008), (37.95, 12.29, 0.9917), (108.0, 10.9, -1.008), (108.0, 10.9, 0.9917), (108.0, 12.29, -1.008), (108.0, 12.29, 0.9917), (109.1, 10.9, -1.008), (109.1, 10.9, 0.9917), (109.1, 12.29, -1.008), (109.1, 12.29, 0.9917)], [], [(0, 1, 3, 2), (2, 3, 7, 6), (6, 7, 5, 4), (4, 5, 1, 0), (2, 6, 4, 0), (7, 3, 1, 5), (8, 9, 11, 10), (10, 11, 15, 14), (14, 15, 13, 12), (12, 13, 9, 8), (10, 14, 12, 8), (15, 11, 9, 13), (16, 17, 19, 18), (18, 19, 23, 22), (22, 23, 21, 20), (20, 21, 17, 16), (18, 22, 20, 16), (23, 19, 17, 21), (24, 25, 27, 26), (26, 27, 31, 30), (30, 31, 29, 28), (28, 29, 25, 24), (26, 30, 28, 24), (31, 27, 25, 29), (32, 33, 35, 34), (34, 35, 39, 38), (38, 39, 37, 36), (36, 37, 33, 32), (34, 38, 36, 32), (39, 35, 33, 37), (40, 41, 43, 42), (42, 43, 47, 46), (46, 47, 45, 44), (44, 45, 41, 40), (42, 46, 44, 40), (47, 43, 41, 45), (48, 49, 51, 50), (50, 51, 55, 54), (54, 55, 53, 52), (52, 53, 49, 48), (50, 54, 52, 48), (55, 51, 49, 53), (56, 57, 59, 58), (58, 59, 63, 62), (62, 63, 61, 60), (60, 61, 57, 56), (58, 62, 60, 56), (63, 59, 57, 61), (64, 65, 67, 66), (66, 67, 71, 70), (70, 71, 69, 68), (68, 69, 65, 64), (66, 70, 68, 64), (71, 67, 65, 69), (72, 73, 75, 74), (74, 75, 79, 78), (78, 79, 77, 76), (76, 77, 73, 72), (74, 78, 76, 72), (79, 75, 73, 77), (80, 81, 83, 82), (82, 83, 87, 86), (86, 87, 85, 84), (84, 85, 81, 80), (82, 86, 84, 80), (87, 83, 81, 85), (88, 89, 91, 90), (90, 91, 95, 94), (94, 95, 93, 92), (92, 93, 89, 88), (90, 94, 92, 88), (95, 91, 89, 93), (96, 97, 99, 98), (98, 99, 103, 102), (102, 103, 101, 100), (100, 101, 97, 96), (98, 102, 100, 96), (103, 99, 97, 101), (104, 105, 107, 106), (106, 107, 111, 110), (110, 111, 109, 108), (108, 109, 105, 104), (106, 110, 108, 104), (111, 107, 105, 109), (112, 113, 115, 114), (114, 115, 119, 118), (118, 119, 117, 116), (116, 117, 113, 112), (114, 118, 116, 112), (119, 115, 113, 117), (120, 121, 123, 122), (122, 123, 127, 126), (126, 127, 125, 124), (124, 125, 121, 120), (122, 126, 124, 120), (127, 123, 121, 125)])
me_cube_002.use_remesh_preserve_volume = False
me_cube_002.use_remesh_preserve_attributes = False
me_cube_002.use_mirror_vertex_groups = False
me_cube_002.update()
me_cube_001 = bpy.data.meshes.new('Cube.001')
me_cube_001.from_pydata([(-1.0, -1.0, -1.0), (-1.0, -1.0, 1.0), (-1.0, 1.0, -1.0), (-1.0, 1.0, 1.0), (1.0, -1.0, -1.0), (1.0, -1.0, 1.0), (1.0, 1.0, -1.0), (1.0, 1.0, 1.0), (-1.0, 9.5, -1.0), (-1.0, 9.5, 1.0), (-1.0, 11.5, -1.0), (-1.0, 11.5, 1.0), (1.0, 9.5, -1.0), (1.0, 9.5, 1.0), (1.0, 11.5, -1.0), (1.0, 11.5, 1.0), (-1.0, 20.0, -1.0), (-1.0, 20.0, 1.0), (-1.0, 22.0, -1.0), (-1.0, 22.0, 1.0), (1.0, 20.0, -1.0), (1.0, 20.0, 1.0), (1.0, 22.0, -1.0), (1.0, 22.0, 1.0), (-1.0, 30.5, -1.0), (-1.0, 30.5, 1.0), (-1.0, 32.5, -1.0), (-1.0, 32.5, 1.0), (1.0, 30.5, -1.0), (1.0, 30.5, 1.0), (1.0, 32.5, -1.0), (1.0, 32.5, 1.0), (-1.0, 41.0, -1.0), (-1.0, 41.0, 1.0), (-1.0, 43.0, -1.0), (-1.0, 43.0, 1.0), (1.0, 41.0, -1.0), (1.0, 41.0, 1.0), (1.0, 43.0, -1.0), (1.0, 43.0, 1.0), (-1.0, 51.5, -1.0), (-1.0, 51.5, 1.0), (-1.0, 53.5, -1.0), (-1.0, 53.5, 1.0), (1.0, 51.5, -1.0), (1.0, 51.5, 1.0), (1.0, 53.5, -1.0), (1.0, 53.5, 1.0), (-1.0, 62.0, -1.0), (-1.0, 62.0, 1.0), (-1.0, 64.0, -1.0), (-1.0, 64.0, 1.0), (1.0, 62.0, -1.0), (1.0, 62.0, 1.0), (1.0, 64.0, -1.0), (1.0, 64.0, 1.0), (-1.0, 72.5, -1.0), (-1.0, 72.5, 1.0), (-1.0, 74.5, -1.0), (-1.0, 74.5, 1.0), (1.0, 72.5, -1.0), (1.0, 72.5, 1.0), (1.0, 74.5, -1.0), (1.0, 74.5, 1.0), (-1.0, 83.0, -1.0), (-1.0, 83.0, 1.0), (-1.0, 85.0, -1.0), (-1.0, 85.0, 1.0), (1.0, 83.0, -1.0), (1.0, 83.0, 1.0), (1.0, 85.0, -1.0), (1.0, 85.0, 1.0), (-1.0, 93.5, -1.0), (-1.0, 93.5, 1.0), (-1.0, 95.5, -1.0), (-1.0, 95.5, 1.0), (1.0, 93.5, -1.0), (1.0, 93.5, 1.0), (1.0, 95.5, -1.0), (1.0, 95.5, 1.0), (-1.0, 104.0, -1.0), (-1.0, 104.0, 1.0), (-1.0, 106.0, -1.0), (-1.0, 106.0, 1.0), (1.0, 104.0, -1.0), (1.0, 104.0, 1.0), (1.0, 106.0, -1.0), (1.0, 106.0, 1.0), (1.0, -1.0, -1.0), (1.0, -1.0, 1.0), (1.0, 1.0, -1.0), (1.0, 1.0, 1.0), (-1.0, -1.0, -1.0), (-1.0, -1.0, 1.0), (-1.0, 1.0, -1.0), (-1.0, 1.0, 1.0), (1.0, 9.5, -1.0), (1.0, 9.5, 1.0), (1.0, 11.5, -1.0), (1.0, 11.5, 1.0), (-1.0, 9.5, -1.0), (-1.0, 9.5, 1.0), (-1.0, 11.5, -1.0), (-1.0, 11.5, 1.0), (1.0, 20.0, -1.0), (1.0, 20.0, 1.0), (1.0, 22.0, -1.0), (1.0, 22.0, 1.0), (-1.0, 20.0, -1.0), (-1.0, 20.0, 1.0), (-1.0, 22.0, -1.0), (-1.0, 22.0, 1.0), (1.0, 30.5, -1.0), (1.0, 30.5, 1.0), (1.0, 32.5, -1.0), (1.0, 32.5, 1.0), (-1.0, 30.5, -1.0), (-1.0, 30.5, 1.0), (-1.0, 32.5, -1.0), (-1.0, 32.5, 1.0), (1.0, 41.0, -1.0), (1.0, 41.0, 1.0), (1.0, 43.0, -1.0), (1.0, 43.0, 1.0), (-1.0, 41.0, -1.0), (-1.0, 41.0, 1.0), (-1.0, 43.0, -1.0), (-1.0, 43.0, 1.0), (1.0, 51.5, -1.0), (1.0, 51.5, 1.0), (1.0, 53.5, -1.0), (1.0, 53.5, 1.0), (-1.0, 51.5, -1.0), (-1.0, 51.5, 1.0), (-1.0, 53.5, -1.0), (-1.0, 53.5, 1.0), (1.0, 62.0, -1.0), (1.0, 62.0, 1.0), (1.0, 64.0, -1.0), (1.0, 64.0, 1.0), (-1.0, 62.0, -1.0), (-1.0, 62.0, 1.0), (-1.0, 64.0, -1.0), (-1.0, 64.0, 1.0), (1.0, 72.5, -1.0), (1.0, 72.5, 1.0), (1.0, 74.5, -1.0), (1.0, 74.5, 1.0), (-1.0, 72.5, -1.0), (-1.0, 72.5, 1.0), (-1.0, 74.5, -1.0), (-1.0, 74.5, 1.0), (1.0, 83.0, -1.0), (1.0, 83.0, 1.0), (1.0, 85.0, -1.0), (1.0, 85.0, 1.0), (-1.0, 83.0, -1.0), (-1.0, 83.0, 1.0), (-1.0, 85.0, -1.0), (-1.0, 85.0, 1.0), (1.0, 93.5, -1.0), (1.0, 93.5, 1.0), (1.0, 95.5, -1.0), (1.0, 95.5, 1.0), (-1.0, 93.5, -1.0), (-1.0, 93.5, 1.0), (-1.0, 95.5, -1.0), (-1.0, 95.5, 1.0), (1.0, 104.0, -1.0), (1.0, 104.0, 1.0), (1.0, 106.0, -1.0), (1.0, 106.0, 1.0), (-1.0, 104.0, -1.0), (-1.0, 104.0, 1.0), (-1.0, 106.0, -1.0), (-1.0, 106.0, 1.0)], [], [(0, 1, 3, 2), (2, 3, 7, 6), (6, 7, 5, 4), (4, 5, 1, 0), (2, 6, 4, 0), (7, 3, 1, 5), (8, 9, 11, 10), (10, 11, 15, 14), (14, 15, 13, 12), (12, 13, 9, 8), (10, 14, 12, 8), (15, 11, 9, 13), (16, 17, 19, 18), (18, 19, 23, 22), (22, 23, 21, 20), (20, 21, 17, 16), (18, 22, 20, 16), (23, 19, 17, 21), (24, 25, 27, 26), (26, 27, 31, 30), (30, 31, 29, 28), (28, 29, 25, 24), (26, 30, 28, 24), (31, 27, 25, 29), (32, 33, 35, 34), (34, 35, 39, 38), (38, 39, 37, 36), (36, 37, 33, 32), (34, 38, 36, 32), (39, 35, 33, 37), (40, 41, 43, 42), (42, 43, 47, 46), (46, 47, 45, 44), (44, 45, 41, 40), (42, 46, 44, 40), (47, 43, 41, 45), (48, 49, 51, 50), (50, 51, 55, 54), (54, 55, 53, 52), (52, 53, 49, 48), (50, 54, 52, 48), (55, 51, 49, 53), (56, 57, 59, 58), (58, 59, 63, 62), (62, 63, 61, 60), (60, 61, 57, 56), (58, 62, 60, 56), (63, 59, 57, 61), (64, 65, 67, 66), (66, 67, 71, 70), (70, 71, 69, 68), (68, 69, 65, 64), (66, 70, 68, 64), (71, 67, 65, 69), (72, 73, 75, 74), (74, 75, 79, 78), (78, 79, 77, 76), (76, 77, 73, 72), (74, 78, 76, 72), (79, 75, 73, 77), (80, 81, 83, 82), (82, 83, 87, 86), (86, 87, 85, 84), (84, 85, 81, 80), (82, 86, 84, 80), (87, 83, 81, 85), (88, 90, 91, 89), (90, 94, 95, 91), (94, 92, 93, 95), (92, 88, 89, 93), (90, 88, 92, 94), (95, 93, 89, 91), (96, 98, 99, 97), (98, 102, 103, 99), (102, 100, 101, 103), (100, 96, 97, 101), (98, 96, 100, 102), (103, 101, 97, 99), (104, 106, 107, 105), (106, 110, 111, 107), (110, 108, 109, 111), (108, 104, 105, 109), (106, 104, 108, 110), (111, 109, 105, 107), (112, 114, 115, 113), (114, 118, 119, 115), (118, 116, 117, 119), (116, 112, 113, 117), (114, 112, 116, 118), (119, 117, 113, 115), (120, 122, 123, 121), (122, 126, 127, 123), (126, 124, 125, 127), (124, 120, 121, 125), (122, 120, 124, 126), (127, 125, 121, 123), (128, 130, 131, 129), (130, 134, 135, 131), (134, 132, 133, 135), (132, 128, 129, 133), (130, 128, 132, 134), (135, 133, 129, 131), (136, 138, 139, 137), (138, 142, 143, 139), (142, 140, 141, 143), (140, 136, 137, 141), (138, 136, 140, 142), (143, 141, 137, 139), (144, 146, 147, 145), (146, 150, 151, 147), (150, 148, 149, 151), (148, 144, 145, 149), (146, 144, 148, 150), (151, 149, 145, 147), (152, 154, 155, 153), (154, 158, 159, 155), (158, 156, 157, 159), (156, 152, 153, 157), (154, 152, 156, 158), (159, 157, 153, 155), (160, 162, 163, 161), (162, 166, 167, 163), (166, 164, 165, 167), (164, 160, 161, 165), (162, 160, 164, 166), (167, 165, 161, 163), (168, 170, 171, 169), (170, 174, 175, 171), (174, 172, 173, 175), (172, 168, 169, 173), (170, 168, 172, 174), (175, 173, 169, 171)])
me_cube_001.use_remesh_preserve_volume = False
me_cube_001.use_remesh_preserve_attributes = False
me_cube_001.use_mirror_vertex_groups = False
me_cube_001.update()
me_cylinder_001 = bpy.data.meshes.new('Cylinder.001')
me_cylinder_001.from_pydata([(7.039, -8.901, -1.564), (7.039, -8.901, 0.4359), (7.039, -8.793, -1.564), (7.039, -8.793, 0.4359), (7.206, -8.901, -1.564), (7.206, -8.901, 0.4359), (7.206, -8.793, -1.564), (7.206, -8.793, 0.4359), (7.064, -8.901, 0.3458), (7.064, -8.793, 0.3458), (7.206, -8.793, 0.4348), (7.206, -8.901, 0.4348), (6.846, -8.901, 0.6934), (6.846, -8.793, 0.6934), (6.988, -8.793, 0.7824), (6.988, -8.901, 0.7824), (-7.039, -8.901, -1.564), (-7.039, -8.901, 0.4359), (-7.039, -8.793, -1.564), (-7.039, -8.793, 0.4359), (-7.206, -8.901, -1.564), (-7.206, -8.901, 0.4359), (-7.206, -8.793, -1.564), (-7.206, -8.793, 0.4359), (-7.064, -8.901, 0.3458), (-7.064, -8.793, 0.3458), (-7.206, -8.793, 0.4348), (-7.206, -8.901, 0.4348), (-6.846, -8.901, 0.6934), (-6.846, -8.793, 0.6934), (-6.988, -8.793, 0.7824), (-6.988, -8.901, 0.7824), (7.039, -5.263, -1.564), (7.039, -5.263, 0.4359), (7.039, -5.154, -1.564), (7.039, -5.154, 0.4359), (7.206, -5.263, -1.564), (7.206, -5.263, 0.4359), (7.206, -5.154, -1.564), (7.206, -5.154, 0.4359), (7.064, -5.262, 0.3458), (7.064, -5.154, 0.3458), (7.206, -5.154, 0.4348), (7.206, -5.262, 0.4348), (6.846, -5.262, 0.6934), (6.846, -5.154, 0.6934), (6.988, -5.154, 0.7824), (6.988, -5.262, 0.7824), (-7.039, -5.263, -1.564), (-7.039, -5.263, 0.4359), (-7.039, -5.154, -1.564), (-7.039, -5.154, 0.4359), (-7.206, -5.263, -1.564), (-7.206, -5.263, 0.4359), (-7.206, -5.154, -1.564), (-7.206, -5.154, 0.4359), (-7.064, -5.262, 0.3458), (-7.064, -5.154, 0.3458), (-7.206, -5.154, 0.4348), (-7.206, -5.262, 0.4348), (-6.846, -5.262, 0.6934), (-6.846, -5.154, 0.6934), (-6.988, -5.154, 0.7824), (-6.988, -5.262, 0.7824), (7.039, -1.624, -1.564), (7.039, -1.624, 0.4359), (7.039, -1.516, -1.564), (7.039, -1.516, 0.4359), (7.206, -1.624, -1.564), (7.206, -1.624, 0.4359), (7.206, -1.516, -1.564), (7.206, -1.516, 0.4359), (7.064, -1.624, 0.3458), (7.064, -1.516, 0.3458), (7.206, -1.516, 0.4348), (7.206, -1.624, 0.4348), (6.846, -1.624, 0.6934), (6.846, -1.516, 0.6934), (6.988, -1.516, 0.7824), (6.988, -1.624, 0.7824), (-7.039, -1.624, -1.564), (-7.039, -1.624, 0.4359), (-7.039, -1.516, -1.564), (-7.039, -1.516, 0.4359), (-7.206, -1.624, -1.564), (-7.206, -1.624, 0.4359), (-7.206, -1.516, -1.564), (-7.206, -1.516, 0.4359), (-7.064, -1.624, 0.3458), (-7.064, -1.516, 0.3458), (-7.206, -1.516, 0.4348), (-7.206, -1.624, 0.4348), (-6.846, -1.624, 0.6934), (-6.846, -1.516, 0.6934), (-6.988, -1.516, 0.7824), (-6.988, -1.624, 0.7824), (7.039, 2.014, -1.564), (7.039, 2.014, 0.4359), (7.039, 2.123, -1.564), (7.039, 2.123, 0.4359), (7.206, 2.014, -1.564), (7.206, 2.014, 0.4359), (7.206, 2.123, -1.564), (7.206, 2.123, 0.4359), (7.064, 2.015, 0.3458), (7.064, 2.123, 0.3458), (7.206, 2.123, 0.4348), (7.206, 2.015, 0.4348), (6.846, 2.015, 0.6934), (6.846, 2.123, 0.6934), (6.988, 2.123, 0.7824), (6.988, 2.015, 0.7824), (-7.039, 2.014, -1.564), (-7.039, 2.014, 0.4359), (-7.039, 2.123, -1.564), (-7.039, 2.123, 0.4359), (-7.206, 2.014, -1.564), (-7.206, 2.014, 0.4359), (-7.206, 2.123, -1.564), (-7.206, 2.123, 0.4359), (-7.064, 2.015, 0.3458), (-7.064, 2.123, 0.3458), (-7.206, 2.123, 0.4348), (-7.206, 2.015, 0.4348), (-6.846, 2.015, 0.6934), (-6.846, 2.123, 0.6934), (-6.988, 2.123, 0.7824), (-6.988, 2.015, 0.7824), (7.039, 5.653, -1.564), (7.039, 5.653, 0.4359), (7.039, 5.761, -1.564), (7.039, 5.761, 0.4359), (7.206, 5.653, -1.564), (7.206, 5.653, 0.4359), (7.206, 5.761, -1.564), (7.206, 5.761, 0.4359), (7.064, 5.653, 0.3458), (7.064, 5.761, 0.3458), (7.206, 5.761, 0.4348), (7.206, 5.653, 0.4348), (6.846, 5.653, 0.6934), (6.846, 5.761, 0.6934), (6.988, 5.761, 0.7824), (6.988, 5.653, 0.7824), (-7.039, 5.653, -1.564), (-7.039, 5.653, 0.4359), (-7.039, 5.761, -1.564), (-7.039, 5.761, 0.4359), (-7.206, 5.653, -1.564), (-7.206, 5.653, 0.4359), (-7.206, 5.761, -1.564), (-7.206, 5.761, 0.4359), (-7.064, 5.653, 0.3458), (-7.064, 5.761, 0.3458), (-7.206, 5.761, 0.4348), (-7.206, 5.653, 0.4348), (-6.846, 5.653, 0.6934), (-6.846, 5.761, 0.6934), (-6.988, 5.761, 0.7824), (-6.988, 5.653, 0.7824)], [], [(0, 1, 3, 2), (2, 3, 7, 6), (6, 7, 5, 4), (4, 5, 1, 0), (2, 6, 4, 0), (8, 11, 15, 12), (14, 13, 12, 15), (10, 9, 13, 14), (11, 10, 14, 15), (9, 8, 12, 13), (16, 18, 19, 17), (18, 22, 23, 19), (22, 20, 21, 23), (20, 16, 17, 21), (18, 16, 20, 22), (24, 28, 31, 27), (30, 31, 28, 29), (26, 30, 29, 25), (27, 31, 30, 26), (25, 29, 28, 24), (32, 33, 35, 34), (34, 35, 39, 38), (38, 39, 37, 36), (36, 37, 33, 32), (34, 38, 36, 32), (40, 43, 47, 44), (46, 45, 44, 47), (42, 41, 45, 46), (43, 42, 46, 47), (41, 40, 44, 45), (48, 50, 51, 49), (50, 54, 55, 51), (54, 52, 53, 55), (52, 48, 49, 53), (50, 48, 52, 54), (56, 60, 63, 59), (62, 63, 60, 61), (58, 62, 61, 57), (59, 63, 62, 58), (57, 61, 60, 56), (64, 65, 67, 66), (66, 67, 71, 70), (70, 71, 69, 68), (68, 69, 65, 64), (66, 70, 68, 64), (72, 75, 79, 76), (78, 77, 76, 79), (74, 73, 77, 78), (75, 74, 78, 79), (73, 72, 76, 77), (80, 82, 83, 81), (82, 86, 87, 83), (86, 84, 85, 87), (84, 80, 81, 85), (82, 80, 84, 86), (88, 92, 95, 91), (94, 95, 92, 93), (90, 94, 93, 89), (91, 95, 94, 90), (89, 93, 92, 88), (96, 97, 99, 98), (98, 99, 103, 102), (102, 103, 101, 100), (100, 101, 97, 96), (98, 102, 100, 96), (104, 107, 111, 108), (110, 109, 108, 111), (106, 105, 109, 110), (107, 106, 110, 111), (105, 104, 108, 109), (112, 114, 115, 113), (114, 118, 119, 115), (118, 116, 117, 119), (116, 112, 113, 117), (114, 112, 116, 118), (120, 124, 127, 123), (126, 127, 124, 125), (122, 126, 125, 121), (123, 127, 126, 122), (121, 125, 124, 120), (128, 129, 131, 130), (130, 131, 135, 134), (134, 135, 133, 132), (132, 133, 129, 128), (130, 134, 132, 128), (136, 139, 143, 140), (142, 141, 140, 143), (138, 137, 141, 142), (139, 138, 142, 143), (137, 136, 140, 141), (144, 146, 147, 145), (146, 150, 151, 147), (150, 148, 149, 151), (148, 144, 145, 149), (146, 144, 148, 150), (152, 156, 159, 155), (158, 159, 156, 157), (154, 158, 157, 153), (155, 159, 158, 154), (153, 157, 156, 152)])
me_cylinder_001.use_remesh_preserve_volume = False
me_cylinder_001.use_remesh_preserve_attributes = False
me_cylinder_001.use_mirror_vertex_groups = False
me_cylinder_001.update()

# ---- objects
ob_cube = bpy.data.objects.new('Cube', me_cube_013)
ob_cube_001 = bpy.data.objects.new('Cube.001', me_cube_017)
ob_cube_002 = bpy.data.objects.new('Cube.002', me_cube_018)
ob_cube_003 = bpy.data.objects.new('Cube.003', me_cube_019)
ob_cube_005 = bpy.data.objects.new('Cube.005', me_cube_008)
ob_cube_006 = bpy.data.objects.new('Cube.006', me_cube_014)
ob_cylinder_007 = bpy.data.objects.new('Cylinder.007', me_cylinder_000)
ob_cube_011 = bpy.data.objects.new('Cube.011', me_cube_006)
ob_cube_010 = bpy.data.objects.new('Cube.010', me_cube_005)
ob_cube_009 = bpy.data.objects.new('Cube.009', me_cube_004)
ob_cube_008 = bpy.data.objects.new('Cube.008', me_cube_003)
ob_cube_007 = bpy.data.objects.new('Cube.007', me_cube_002)
ob_cube_004 = bpy.data.objects.new('Cube.004', me_cube_001)
ob_cylinder_000 = bpy.data.objects.new('Cylinder.000', me_cylinder_001)

# ---- transforms, parenting, visibility, modifiers, constraints
ob_cube.location = (5.593, 5.233, 3.171)
ob_cube.scale = (2.221, 1.0, 0.1379)
ob_cube.lineart.crease_threshold = 0.0
ob_cube_001.location = (9.447, 6.819, 2.993)
ob_cube_001.rotation_euler = (-0.0, 2.399, -0.0)
ob_cube_001.scale = (0.05053, 0.2597, 0.1455)
ob_cube_001.lineart.crease_threshold = 0.0
ob_cube_002.location = (9.447, 6.819, 0.3771)
ob_cube_002.rotation_euler = (-0.0, 3.97, 0.0)
ob_cube_002.scale = (0.05053, 0.2597, 0.1455)
ob_cube_002.lineart.crease_threshold = 0.0
ob_cube_003.location = (1.87, 6.819, 0.4613)
ob_cube_003.rotation_euler = (-0.0, 2.399, -0.0)
ob_cube_003.scale = (0.05053, 0.2597, 0.1455)
ob_cube_003.lineart.crease_threshold = 0.0
ob_cube_005.location = (5.524, 48.88, 3.237)
ob_cube_005.scale = (-0.04526, 0.5176, 0.03802)
ob_cube_005.lineart.crease_threshold = 0.0
ob_cube_006.location = (1.87, 6.819, 2.993)
ob_cube_006.rotation_euler = (0.0, 0.828, 0.0)
ob_cube_006.scale = (0.05053, 0.2597, 0.1455)
ob_cube_006.lineart.crease_threshold = 0.0
ob_cylinder_007.location = (5.643, 49.42, 2.21)
ob_cylinder_007.lineart.crease_threshold = 0.0
ob_cube_011.location = (5.593, 5.233, 3.171)
ob_cube_011.scale = (2.221, 1.0, 0.1379)
ob_cube_011.lineart.crease_threshold = 0.0
ob_cube_010.location = (9.447, 6.819, 2.993)
ob_cube_010.rotation_euler = (-0.0, 2.399, -0.0)
ob_cube_010.scale = (0.05053, 0.2597, 0.1455)
ob_cube_010.lineart.crease_threshold = 0.0
ob_cube_009.location = (9.447, 6.819, 0.3771)
ob_cube_009.rotation_euler = (-0.0, 3.97, 0.0)
ob_cube_009.scale = (0.05053, 0.2597, 0.1455)
ob_cube_009.lineart.crease_threshold = 0.0
ob_cube_008.location = (1.87, 6.819, 0.4613)
ob_cube_008.rotation_euler = (-0.0, 2.399, -0.0)
ob_cube_008.scale = (0.05053, 0.2597, 0.1455)
ob_cube_008.lineart.crease_threshold = 0.0
ob_cube_007.location = (5.524, 48.88, 3.237)
ob_cube_007.scale = (-0.04526, 0.5176, 0.03802)
ob_cube_007.lineart.crease_threshold = 0.0
ob_cube_004.location = (1.87, 6.819, 2.993)
ob_cube_004.rotation_euler = (0.0, 0.828, 0.0)
ob_cube_004.scale = (0.05053, 0.2597, 0.1455)
ob_cube_004.lineart.crease_threshold = 0.0
ob_cylinder_000.location = (5.643, 49.42, 2.21)
ob_cylinder_000.lineart.crease_threshold = 0.0

# ---- collection membership
col_collection_1.objects.link(ob_cube)
col_collection_1.objects.link(ob_cube_001)
col_collection_1.objects.link(ob_cube_002)
col_collection_1.objects.link(ob_cube_003)
col_collection_1.objects.link(ob_cube_005)
col_collection_1.objects.link(ob_cube_006)
col_collection_1.objects.link(ob_cylinder_007)
col_collection_1.objects.link(ob_cube_011)
col_collection_1.objects.link(ob_cube_010)
col_collection_1.objects.link(ob_cube_009)
col_collection_1.objects.link(ob_cube_008)
col_collection_1.objects.link(ob_cube_007)
col_collection_1.objects.link(ob_cube_004)
col_collection_1.objects.link(ob_cylinder_000)

# ---- scene / render settings (as saved in the file)
scene.frame_start = 1; scene.frame_end = 250; scene.frame_set(1)
scene.render.engine = 'BLENDER_EEVEE_NEXT'
scene.render.resolution_percentage = 50
scene.render.dither_intensity = 0.0
scene.cycles.use_denoising = False
scene.cycles.samples = 128
scene.cycles.sampling_pattern = 'TABULATED_SOBOL'
scene.cycles.use_adaptive_sampling = False
scene.cycles.use_light_tree = False
scene.cycles.blur_glossy = 0.0
scene.cycles.sample_clamp_indirect = 0.0
scene.view_settings.view_transform = 'Standard'
bpy.context.view_layer.update()

# ---- added for rendering (the .blend has no active camera and no usable light): camera, sun
cam_auto = bpy.data.cameras.new('AutoCamera')
cam_auto.lens = 50.0
cam_auto.sensor_width = 36.0
cam_auto.clip_end = 1000.0
ob_auto_camera = bpy.data.objects.new('AutoCamera', cam_auto)
scene.collection.objects.link(ob_auto_camera)
ob_auto_camera.location = (54.763, -29.2096, 41.0711)
ob_auto_camera.rotation_euler = (1.09748, -7.21219e-08, 0.694738)
scene.camera = ob_auto_camera
light_auto_sun = bpy.data.lights.new('AutoSun', 'SUN')
light_auto_sun.energy = 3.0
light_auto_sun.angle = 0.0523599
ob_auto_sun = bpy.data.objects.new('AutoSun', light_auto_sun)
scene.collection.objects.link(ob_auto_sun)
ob_auto_sun.rotation_euler = (0.872665, 0.174533, 0.523599)
bpy.context.view_layer.update()
